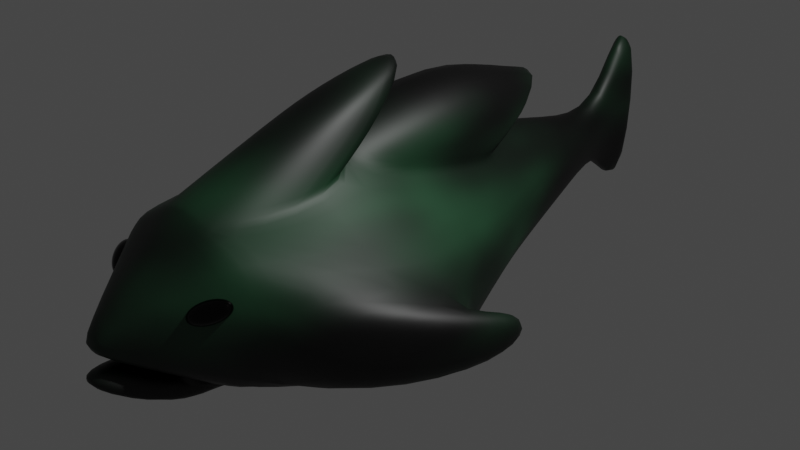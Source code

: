 # Source: Shark.blend  (saved by Blender 4.0.36; exported with 4.5.12 LTS)
import bpy
from mathutils import Matrix  # noqa: F401  (used for matrix-valued properties, if any)

bpy.ops.wm.read_factory_settings(use_empty=True)
scene = bpy.context.scene
scene.name = 'RiggedModel'

# ---- collections
col_collection_001 = bpy.data.collections.new('Collection.001'); scene.collection.children.link(col_collection_001)

# ---- materials (node trees are filled in below, after node groups)
mat_material = bpy.data.materials.new('Material')
mat_material.alpha_threshold = 0.0
mat_material.use_transparent_shadow = False
mat_material.roughness = 0.5
mat_material.line_color = (0.0, 0.0, 0.0, 1.0)
mat_eyes = bpy.data.materials.new('Eyes')
mat_eyes.use_transparent_shadow = False

# ---- material node trees
mat_material.use_nodes = True; mat_material.node_tree.nodes.clear()
_N = mat_material.node_tree.nodes; _L = mat_material.node_tree.links
n0 = _N.new('ShaderNodeOutputMaterial'); n0.name = 'Material Output'; n0.location = (300, 300)
n1 = _N.new('ShaderNodeBsdfPrincipled'); n1.name = 'Principled BSDF'; n1.location = (10, 300)
n1.distribution = 'GGX'
n1.subsurface_method = 'RANDOM_WALK_SKIN'
n1.inputs[3].default_value = 1.45
n1.inputs[27].default_value = (0.0, 0.0, 0.0, 1.0)
n1.inputs[28].default_value = 1.0
n2 = _N.new('ShaderNodeValToRGB'); n2.name = 'ColorRamp'; n2.location = (-317, 254)
while len(n2.color_ramp.elements) > 1: n2.color_ramp.elements.remove(n2.color_ramp.elements[-1])
n2.color_ramp.elements[0].position = 0.0; n2.color_ramp.elements[0].color = (0.0, 0.0, 0.0, 1.0)
_e = n2.color_ramp.elements.new(1.0); _e.color = (0.07619, 0.3372, 0.147, 1.0)
n3 = _N.new('ShaderNodeTexGradient'); n3.name = 'Gradient Texture'; n3.location = (-540, 188)
n3.gradient_type = 'QUADRATIC_SPHERE'
n4 = _N.new('ShaderNodeTexNoise'); n4.name = 'Noise Texture'; n4.location = (-788, 200)
n4.inputs[2].default_value = 2.0
n4.inputs[3].default_value = 2.4
_L.new(n1.outputs[0], n0.inputs[0])
_L.new(n2.outputs[0], n1.inputs[0])
_L.new(n3.outputs[1], n2.inputs[0])
_L.new(n4.outputs[0], n3.inputs[0])
n0.is_active_output = True
mat_eyes.use_nodes = True; mat_eyes.node_tree.nodes.clear()
_N = mat_eyes.node_tree.nodes; _L = mat_eyes.node_tree.links
n0 = _N.new('ShaderNodeBsdfPrincipled'); n0.name = 'Principled BSDF'; n0.location = (10, 300)
n0.inputs[0].default_value = (0.0, 0.0, 0.0, 1.0)
n0.inputs[1].default_value = 0.622
n0.inputs[2].default_value = 0.0
n0.inputs[3].default_value = 1.45
n1 = _N.new('ShaderNodeOutputMaterial'); n1.name = 'Material Output'; n1.location = (300, 300)
_L.new(n0.outputs[0], n1.inputs[0])
n1.is_active_output = True

# ---- world
world_world_001 = bpy.data.worlds.new('World.001'); scene.world = world_world_001
world_world_001.use_nodes = True; world_world_001.node_tree.nodes.clear()
_N = world_world_001.node_tree.nodes; _L = world_world_001.node_tree.links
n0 = _N.new('ShaderNodeOutputWorld'); n0.name = 'World Output'; n0.location = (300, 300)
n1 = _N.new('ShaderNodeBackground'); n1.name = 'Background'; n1.location = (10, 300)
n1.inputs[0].default_value = (0.05088, 0.05088, 0.05088, 1.0)
_L.new(n1.outputs[0], n0.inputs[0])
n0.is_active_output = True
world_world_001.color = (0.05088, 0.05088, 0.05088)
world_world_001.use_sun_shadow = False
world_world_001.sun_shadow_jitter_overblur = 0.0

# ---- cameras
cam_camera_001 = bpy.data.cameras.new('Camera.001')
cam_camera_001.clip_end = 100.0
cam_camera_001.ortho_scale = 7.314

# ---- lights
light_light_001 = bpy.data.lights.new('Light.001', 'POINT')
light_light_001.transmission_factor = 0.0
light_light_001.use_soft_falloff = False
light_light_001.energy = 1000.0
light_light_001.shadow_soft_size = 0.1
light_light_001.shadow_maximum_resolution = 0.006
light_light_001.use_absolute_resolution = True

# ---- meshes
me_cube_001 = bpy.data.meshes.new('Cube.001')
me_cube_001.from_pydata([(0.8194, 1.0, 0.04198), (0.8194, 1.0, -0.4843), (1.771, -1.0, 0.17), (1.771, -1.0, -0.6685), (-0.8194, 1.0, 0.04198), (-0.8194, 1.0, -0.4843), (-1.771, -1.0, 0.17), (-1.771, -1.0, -0.6685), (0.9434, -2.497, 0.5576), (0.9434, -2.497, -0.5576), (-0.9434, -2.497, 0.5576), (-0.9434, -2.497, -0.5576), (0.1474, -3.404, 0.08711), (0.1474, -3.404, -0.08711), (-0.1474, -3.404, 0.08711), (-0.1474, -3.404, -0.08711), (0.3855, 2.375, 0.2279), (0.3855, 2.375, -0.2279), (-0.3855, 2.375, 0.2279), (-0.3855, 2.375, -0.2279), (0.0, -1.0, 1.36), (0.0, 1.0, 0.9426), (0.0, -2.497, 1.016), (0.0, -2.383, -0.5766), (0.0, -3.53, 0.08711), (0.0, -3.53, -0.08711), (0.0, 2.375, -0.2279), (0.0, 2.375, 0.4803), (0.8853, -1.0, -0.6685), (0.4097, 1.0, 0.4655), (0.4717, -2.383, -0.5766), (0.0737, -3.53, -0.08711), (0.1928, 2.375, 0.457), (0.4097, 1.0, -0.4843), (0.6107, -0.9869, 0.8953), (0.4717, -2.497, 0.7867), (0.0737, -3.53, 0.08711), (0.1928, 2.375, -0.2279), (-0.4097, 1.0, -0.4843), (-0.6107, -0.9869, 0.8953), (-0.4717, -2.497, 0.7867), (-0.0737, -3.53, 0.08711), (-0.1928, 2.375, -0.2279), (-0.8853, -1.0, -0.6685), (-0.4097, 1.0, 0.4655), (-0.4717, -2.383, -0.5766), (-0.0737, -3.53, -0.08711), (-0.1928, 2.375, 0.457), (0.6107, -0.9869, 0.8953), (0.0, -1.0, 1.36), (0.4717, -2.497, 0.7867), (0.0, -2.497, 1.016), (-0.6107, -0.9869, 0.8953), (-0.4717, -2.497, 0.7867), (0.4468, -0.3439, 1.372), (0.0, -0.3535, 1.435), (0.3452, -1.449, 1.292), (0.0, -1.449, 1.46), (-0.4468, -0.3439, 1.372), (-0.3452, -1.449, 1.292), (0.1235, -0.07045, 1.776), (0.0, 0.2507, 1.918), (0.3452, -0.8446, 1.499), (0.0, -0.8446, 1.666), (-0.1235, -0.07045, 1.776), (-0.3452, -0.8446, 1.499), (0.6107, -0.9765, 0.9355), (0.0, -0.9896, 1.4), (-0.4097, 1.01, 0.5057), (0.0, 1.01, 0.9828), (0.4097, 1.01, 0.5057), (-0.6107, -0.9765, 0.9355), (0.6107, 0.6173, 1.257), (0.0, 0.6041, 1.722), (-0.512, 1.234, 0.8272), (0.0, 2.604, 1.304), (0.512, 1.234, 0.8272), (-0.6107, 0.6173, 1.257), (-1.951, -1.261, -0.4786), (-1.951, -1.261, 0.06713), (1.951, -1.261, 0.06713), (1.951, -1.261, -0.4786), (-1.305, -2.236, -0.4064), (-1.305, -2.236, 0.3194), (1.305, -2.236, 0.3194), (1.305, -2.236, -0.4064), (-1.771, -0.2755, -0.4205), (-1.771, -0.2755, -0.07798), (1.771, -0.2755, -0.07798), (1.771, -0.2755, -0.4205), (-2.124, -0.2755, -0.4205), (-2.124, -0.2755, -0.07798), (2.124, -0.2755, -0.07798), (2.124, -0.2755, -0.4205), (-0.04709, 3.199, -0.1025), (-0.09419, 3.199, -0.1025), (0.09419, 3.199, 0.1621), (0.09419, 3.199, -0.1025), (-0.09419, 3.199, 0.1621), (0.04709, 3.199, 0.2952), (0.04709, 3.199, -0.1025), (0.0, 3.199, -0.1025), (-0.04709, 3.199, 0.2952), (0.0, 3.199, 0.3087), (-0.08993, 3.696, -0.9968), (-0.1799, 3.696, -0.6213), (0.1799, 3.696, 1.514), (0.1799, 3.696, -0.6213), (-0.1799, 3.696, 1.514), (0.08993, 3.696, 1.785), (0.08993, 3.696, -0.9968), (0.0, 3.696, -0.9968), (-0.08993, 3.696, 1.785), (0.0, 3.696, 1.935), (-1.01, 0.5994, -0.5212), (1.01, 0.5994, 0.06762), (-1.01, 0.5994, 0.06762), (1.01, 0.5994, -0.5212), (0.45, 0.6021, 0.5516), (0.505, 0.5994, -0.5212), (-0.505, 0.5994, -0.5212), (-0.45, 0.6021, 0.5516), (0.45, 0.6125, 0.5918), (-0.45, 0.6125, 0.5918), (0.0, 1.818, 1.388), (0.5317, 1.08, 0.9133), (-0.5317, 1.08, 0.9133), (-0.8775, -2.572, 0.5186), (0.8775, -2.572, 0.5186), (-0.8775, -2.572, -0.5186), (0.8775, -2.572, -0.5186), (0.0, -2.583, -0.5186), (0.0, -2.583, 0.939), (0.4387, -2.583, 0.7288), (0.4387, -2.583, -0.5186), (-0.4387, -2.583, -0.5186), (-0.4387, -2.583, 0.7288), (-0.4717, -2.635, -0.7079), (0.0, -2.635, -0.7583), (0.4717, -2.635, -0.7079), (0.0, -3.243, -0.5553), (0.4637, -3.243, -0.5553), (-0.4637, -3.243, -0.5553), (0.08649, -3.398, -0.1919), (0.0, -3.421, -0.1647), (-0.08649, -3.398, -0.1919), (0.08649, -3.618, -0.3004), (0.0, -3.66, -0.3243), (-0.08649, -3.618, -0.3004), (0.3523, 0.8849, -0.7014), (0.0, 0.8849, -0.7014), (-0.7613, -0.8349, -0.8598), (0.0, -0.8349, -0.8598), (-0.4056, -2.024, -0.7807), (0.0, -2.024, -0.7807), (0.1658, 2.067, -0.4809), (0.0, 2.067, -0.4809), (0.0, 0.5404, -0.7331), (0.7613, -0.8349, -0.8598), (0.4056, -2.024, -0.7807), (0.4342, 0.5404, -0.7331), (-0.3523, 0.8849, -0.7014), (-0.1658, 2.067, -0.4809), (-0.4342, 0.5404, -0.7331)], [], [(121, 116, 6, 39), (2, 8, 84, 80), (114, 116, 4, 5), (119, 117, 3, 28), (117, 115, 2, 3), (5, 4, 18, 19), (136, 127, 14, 41), (28, 3, 9, 30), (39, 6, 10, 40), (11, 10, 83, 82), (46, 41, 14, 15), (127, 129, 15, 14), (134, 130, 13, 31), (130, 128, 12, 13), (19, 18, 98, 95), (38, 5, 19, 42), (29, 0, 16, 32), (0, 1, 17, 16), (44, 21, 27, 47), (45, 43, 151, 153), (27, 32, 99, 103), (135, 131, 25, 46), (31, 36, 24, 25), (35, 34, 48, 50), (42, 26, 156, 162), (133, 132, 24, 36), (43, 120, 163, 151), (20, 34, 66, 67), (115, 118, 34, 2), (128, 133, 36, 12), (2, 34, 35, 8), (13, 12, 36, 31), (1, 33, 37, 17), (21, 29, 32, 27), (16, 17, 97, 96), (131, 134, 31, 25), (120, 38, 161, 163), (119, 28, 158, 160), (114, 120, 43, 7), (7, 43, 45, 11), (129, 135, 46, 15), (26, 42, 94, 101), (4, 44, 47, 18), (30, 23, 154, 159), (25, 24, 41, 46), (34, 20, 49, 48), (132, 136, 41, 24), (21, 44, 68, 69), (53, 51, 57, 59), (48, 49, 55, 54), (20, 39, 52, 49), (22, 35, 50, 51), (39, 40, 53, 52), (40, 22, 51, 53), (55, 58, 64, 61), (58, 59, 65, 64), (50, 48, 54, 56), (51, 50, 56, 57), (52, 53, 59, 58), (49, 52, 58, 55), (60, 61, 63, 62), (61, 64, 65, 63), (54, 55, 61, 60), (59, 57, 63, 65), (56, 54, 60, 62), (57, 56, 62, 63), (122, 70, 76, 125), (123, 71, 77, 126), (29, 21, 69, 70), (39, 20, 67, 71), (118, 29, 70, 122), (121, 39, 71, 123), (125, 124, 73, 72), (124, 126, 77, 73), (67, 66, 72, 73), (71, 67, 73, 77), (70, 69, 75, 76), (69, 68, 74, 75), (79, 78, 82, 83), (81, 80, 84, 85), (10, 6, 79, 83), (81, 3, 89, 93), (8, 9, 85, 84), (9, 3, 81, 85), (7, 11, 82, 78), (7, 78, 90, 86), (89, 88, 92, 93), (87, 86, 90, 91), (3, 2, 88, 89), (2, 80, 92, 88), (78, 79, 91, 90), (79, 6, 87, 91), (6, 7, 86, 87), (80, 81, 93, 92), (98, 102, 112, 108), (100, 101, 111, 110), (103, 99, 109, 113), (94, 95, 105, 104), (37, 26, 101, 100), (18, 47, 102, 98), (17, 37, 100, 97), (32, 16, 96, 99), (42, 19, 95, 94), (47, 27, 103, 102), (110, 109, 106, 107), (104, 112, 113, 111), (111, 113, 109, 110), (105, 108, 112, 104), (96, 97, 107, 106), (97, 100, 110, 107), (102, 103, 113, 112), (95, 98, 108, 105), (99, 96, 106, 109), (101, 94, 104, 111), (75, 74, 126, 124), (76, 75, 124, 125), (44, 121, 123, 68), (34, 118, 122, 66), (68, 123, 126, 74), (66, 122, 125, 72), (5, 38, 120, 114), (23, 45, 153, 154), (0, 29, 118, 115), (26, 37, 155, 156), (1, 0, 115, 117), (33, 1, 117, 119), (7, 6, 116, 114), (44, 4, 116, 121), (22, 40, 136, 132), (11, 45, 135, 129), (142, 140, 147, 148), (8, 35, 133, 128), (35, 22, 132, 133), (135, 45, 137, 142), (9, 8, 128, 130), (30, 9, 130, 134), (10, 11, 129, 127), (40, 10, 127, 136), (138, 139, 141, 140), (137, 138, 140, 142), (23, 30, 139, 138), (30, 134, 141, 139), (45, 23, 138, 137), (131, 135, 145, 144), (144, 145, 148, 147), (143, 144, 147, 146), (141, 134, 143, 146), (135, 142, 148, 145), (140, 141, 146, 147), (134, 131, 144, 143), (149, 150, 156, 155), (151, 152, 154, 153), (163, 157, 152, 151), (152, 158, 159, 154), (157, 160, 158, 152), (150, 161, 162, 156), (150, 149, 160, 157), (161, 150, 157, 163), (37, 33, 149, 155), (38, 42, 162, 161), (28, 30, 159, 158), (33, 119, 160, 149)])
me_cube_001.polygons.foreach_set('use_smooth', [True] * 162)
_uv = me_cube_001.uv_layers.new(name='UVMap')
_uv.uv.foreach_set('vector', [0.8125, 0.5501, 0.875, 0.5501, 0.875, 0.75, 0.8125, 0.75, 0.625, 0.75, 0.625, 0.75, 0.625, 0.75, 0.625, 0.75, 0.375, 0.1999, 0.625, 0.1999, 0.625, 0.25, 0.375, 0.25, 0.3125, 0.5501, 0.375, 0.5501, 0.375, 0.75, 0.3125, 0.75, 0.375, 0.5501, 0.625, 0.5501, 0.625, 0.75, 0.375, 0.75, 0.375, 0.25, 0.625, 0.25, 0.625, 0.25, 0.375, 0.25, 0.8125, 0.75, 0.875, 0.75, 0.875, 0.75, 0.8125, 0.75, 0.3125, 0.75, 0.375, 0.75, 0.375, 0.75, 0.3125, 0.75, 0.8125, 0.75, 0.875, 0.75, 0.875, 0.75, 0.8125, 0.75, 0.375, 0.0, 0.625, 0.0, 0.625, 0.0, 0.375, 0.0, 0.375, 0.9375, 0.625, 0.9375, 0.625, 1.0, 0.375, 1.0, 0.625, 0.0, 0.375, 0.0, 0.375, 0.0, 0.625, 0.0, 0.3125, 0.75, 0.375, 0.75, 0.375, 0.75, 0.3125, 0.75, 0.375, 0.75, 0.625, 0.75, 0.625, 0.75, 0.375, 0.75, 0.375, 0.25, 0.625, 0.25, 0.625, 0.25, 0.375, 0.25, 0.1875, 0.5, 0.125, 0.5, 0.125, 0.5, 0.1875, 0.5, 0.6875, 0.5, 0.625, 0.5, 0.625, 0.5, 0.6875, 0.5, 0.625, 0.5, 0.375, 0.5, 0.375, 0.5, 0.625, 0.5, 0.8125, 0.5, 0.75, 0.5, 0.75, 0.5, 0.8125, 0.5, 0.1875, 0.75, 0.1875, 0.75, 0.1875, 0.75, 0.1875, 0.75, 0.75, 0.5, 0.6875, 0.5, 0.6875, 0.5, 0.75, 0.5, 0.1875, 0.75, 0.25, 0.75, 0.25, 0.75, 0.1875, 0.75, 0.375, 0.8125, 0.625, 0.8125, 0.625, 0.875, 0.375, 0.875, 0.6875, 0.75, 0.6875, 0.75, 0.6875, 0.75, 0.6875, 0.75, 0.1875, 0.5, 0.25, 0.5, 0.25, 0.5, 0.1875, 0.5, 0.6875, 0.75, 0.75, 0.75, 0.75, 0.75, 0.6875, 0.75, 0.1875, 0.75, 0.1875, 0.5501, 0.1875, 0.5501, 0.1875, 0.75, 0.75, 0.75, 0.6875, 0.75, 0.6875, 0.75, 0.75, 0.75, 0.625, 0.5501, 0.6875, 0.5501, 0.6875, 0.75, 0.625, 0.75, 0.625, 0.75, 0.6875, 0.75, 0.6875, 0.75, 0.625, 0.75, 0.625, 0.75, 0.6875, 0.75, 0.6875, 0.75, 0.625, 0.75, 0.375, 0.75, 0.625, 0.75, 0.625, 0.8125, 0.375, 0.8125, 0.375, 0.5, 0.3125, 0.5, 0.3125, 0.5, 0.375, 0.5, 0.75, 0.5, 0.6875, 0.5, 0.6875, 0.5, 0.75, 0.5, 0.625, 0.5, 0.375, 0.5, 0.375, 0.5, 0.625, 0.5, 0.25, 0.75, 0.3125, 0.75, 0.3125, 0.75, 0.25, 0.75, 0.1875, 0.5501, 0.1875, 0.5, 0.1875, 0.5, 0.1875, 0.5501, 0.3125, 0.5501, 0.3125, 0.75, 0.3125, 0.75, 0.3125, 0.5501, 0.125, 0.5501, 0.1875, 0.5501, 0.1875, 0.75, 0.125, 0.75, 0.125, 0.75, 0.1875, 0.75, 0.1875, 0.75, 0.125, 0.75, 0.125, 0.75, 0.1875, 0.75, 0.1875, 0.75, 0.125, 0.75, 0.25, 0.5, 0.1875, 0.5, 0.1875, 0.5, 0.25, 0.5, 0.875, 0.5, 0.8125, 0.5, 0.8125, 0.5, 0.875, 0.5, 0.3125, 0.75, 0.25, 0.75, 0.25, 0.75, 0.3125, 0.75, 0.375, 0.875, 0.625, 0.875, 0.625, 0.9375, 0.375, 0.9375, 0.6875, 0.75, 0.75, 0.75, 0.75, 0.75, 0.6875, 0.75, 0.75, 0.75, 0.8125, 0.75, 0.8125, 0.75, 0.75, 0.75, 0.75, 0.5, 0.8125, 0.5, 0.8125, 0.5, 0.75, 0.5, 0.8125, 0.75, 0.75, 0.75, 0.75, 0.75, 0.8125, 0.75, 0.6875, 0.75, 0.75, 0.75, 0.75, 0.75, 0.6875, 0.75, 0.75, 0.75, 0.8125, 0.75, 0.8125, 0.75, 0.75, 0.75, 0.75, 0.75, 0.6875, 0.75, 0.6875, 0.75, 0.75, 0.75, 0.8125, 0.75, 0.8125, 0.75, 0.8125, 0.75, 0.8125, 0.75, 0.8125, 0.75, 0.75, 0.75, 0.75, 0.75, 0.8125, 0.75, 0.75, 0.75, 0.8125, 0.75, 0.8125, 0.75, 0.75, 0.75, 0.8125, 0.75, 0.8125, 0.75, 0.8125, 0.75, 0.8125, 0.75, 0.6875, 0.75, 0.6875, 0.75, 0.6875, 0.75, 0.6875, 0.75, 0.75, 0.75, 0.6875, 0.75, 0.6875, 0.75, 0.75, 0.75, 0.8125, 0.75, 0.8125, 0.75, 0.8125, 0.75, 0.8125, 0.75, 0.75, 0.75, 0.8125, 0.75, 0.8125, 0.75, 0.75, 0.75, 0.6875, 0.75, 0.75, 0.75, 0.75, 0.75, 0.6875, 0.75, 0.75, 0.75, 0.8125, 0.75, 0.8125, 0.75, 0.75, 0.75, 0.6875, 0.75, 0.75, 0.75, 0.75, 0.75, 0.6875, 0.75, 0.8125, 0.75, 0.75, 0.75, 0.75, 0.75, 0.8125, 0.75, 0.6875, 0.75, 0.6875, 0.75, 0.6875, 0.75, 0.6875, 0.75, 0.75, 0.75, 0.6875, 0.75, 0.6875, 0.75, 0.75, 0.75, 0.6875, 0.5501, 0.6875, 0.5, 0.6875, 0.5, 0.6875, 0.5501, 0.8125, 0.5501, 0.8125, 0.75, 0.8125, 0.75, 0.8125, 0.5501, 0.6875, 0.5, 0.75, 0.5, 0.75, 0.5, 0.6875, 0.5, 0.8125, 0.75, 0.75, 0.75, 0.75, 0.75, 0.8125, 0.75, 0.6875, 0.5501, 0.6875, 0.5, 0.6875, 0.5, 0.6875, 0.5501, 0.8125, 0.5501, 0.8125, 0.75, 0.8125, 0.75, 0.8125, 0.5501, 0.6875, 0.5501, 0.75, 0.5501, 0.75, 0.75, 0.6875, 0.75, 0.75, 0.5501, 0.8125, 0.5501, 0.8125, 0.75, 0.75, 0.75, 0.75, 0.75, 0.6875, 0.75, 0.6875, 0.75, 0.75, 0.75, 0.8125, 0.75, 0.75, 0.75, 0.75, 0.75, 0.8125, 0.75, 0.6875, 0.5, 0.75, 0.5, 0.75, 0.5, 0.6875, 0.5, 0.75, 0.5, 0.8125, 0.5, 0.8125, 0.5, 0.75, 0.5, 0.625, 0.0, 0.375, 0.0, 0.375, 0.0, 0.625, 0.0, 0.375, 0.75, 0.625, 0.75, 0.625, 0.75, 0.375, 0.75, 0.875, 0.75, 0.875, 0.75, 0.875, 0.75, 0.875, 0.75, 0.375, 0.75, 0.375, 0.75, 0.375, 0.75, 0.375, 0.75, 0.625, 0.75, 0.375, 0.75, 0.375, 0.75, 0.625, 0.75, 0.375, 0.75, 0.375, 0.75, 0.375, 0.75, 0.375, 0.75, 0.125, 0.75, 0.125, 0.75, 0.125, 0.75, 0.125, 0.75, 0.125, 0.75, 0.125, 0.75, 0.125, 0.75, 0.125, 0.75, 0.375, 0.75, 0.625, 0.75, 0.625, 0.75, 0.375, 0.75, 0.625, 0.0, 0.375, 0.0, 0.375, 0.0, 0.625, 0.0, 0.375, 0.75, 0.625, 0.75, 0.625, 0.75, 0.375, 0.75, 0.625, 0.75, 0.625, 0.75, 0.625, 0.75, 0.625, 0.75, 0.375, 0.0, 0.625, 0.0, 0.625, 0.0, 0.375, 0.0, 0.875, 0.75, 0.875, 0.75, 0.875, 0.75, 0.875, 0.75, 0.625, 0.0, 0.375, 0.0, 0.375, 0.0, 0.625, 0.0, 0.625, 0.75, 0.375, 0.75, 0.375, 0.75, 0.625, 0.75, 0.875, 0.5, 0.8125, 0.5, 0.8125, 0.5, 0.875, 0.5, 0.3125, 0.5, 0.25, 0.5, 0.25, 0.5, 0.3125, 0.5, 0.75, 0.5, 0.6875, 0.5, 0.6875, 0.5, 0.75, 0.5, 0.1875, 0.5, 0.125, 0.5, 0.125, 0.5, 0.1875, 0.5, 0.3125, 0.5, 0.25, 0.5, 0.25, 0.5, 0.3125, 0.5, 0.875, 0.5, 0.8125, 0.5, 0.8125, 0.5, 0.875, 0.5, 0.375, 0.5, 0.3125, 0.5, 0.3125, 0.5, 0.375, 0.5, 0.6875, 0.5, 0.625, 0.5, 0.625, 0.5, 0.6875, 0.5, 0.1875, 0.5, 0.125, 0.5, 0.125, 0.5, 0.1875, 0.5, 0.8125, 0.5, 0.75, 0.5, 0.75, 0.5, 0.8125, 0.5, 0.375, 0.4375, 0.625, 0.4375, 0.625, 0.5, 0.375, 0.5, 0.375, 0.3125, 0.625, 0.3125, 0.625, 0.375, 0.375, 0.375, 0.375, 0.375, 0.625, 0.375, 0.625, 0.4375, 0.375, 0.4375, 0.375, 0.25, 0.625, 0.25, 0.625, 0.3125, 0.375, 0.3125, 0.625, 0.5, 0.375, 0.5, 0.375, 0.5, 0.625, 0.5, 0.375, 0.5, 0.3125, 0.5, 0.3125, 0.5, 0.375, 0.5, 0.8125, 0.5, 0.75, 0.5, 0.75, 0.5, 0.8125, 0.5, 0.375, 0.25, 0.625, 0.25, 0.625, 0.25, 0.375, 0.25, 0.6875, 0.5, 0.625, 0.5, 0.625, 0.5, 0.6875, 0.5, 0.25, 0.5, 0.1875, 0.5, 0.1875, 0.5, 0.25, 0.5, 0.75, 0.5, 0.8125, 0.5, 0.8125, 0.5501, 0.75, 0.5501, 0.6875, 0.5, 0.75, 0.5, 0.75, 0.5501, 0.6875, 0.5501, 0.8125, 0.5, 0.8125, 0.5501, 0.8125, 0.5501, 0.8125, 0.5, 0.6875, 0.75, 0.6875, 0.5501, 0.6875, 0.5501, 0.6875, 0.75, 0.8125, 0.5, 0.8125, 0.5501, 0.8125, 0.5501, 0.8125, 0.5, 0.6875, 0.75, 0.6875, 0.5501, 0.6875, 0.5501, 0.6875, 0.75, 0.125, 0.5, 0.1875, 0.5, 0.1875, 0.5501, 0.125, 0.5501, 0.25, 0.75, 0.1875, 0.75, 0.1875, 0.75, 0.25, 0.75, 0.625, 0.5, 0.6875, 0.5, 0.6875, 0.5501, 0.625, 0.5501, 0.25, 0.5, 0.3125, 0.5, 0.3125, 0.5, 0.25, 0.5, 0.375, 0.5, 0.625, 0.5, 0.625, 0.5501, 0.375, 0.5501, 0.3125, 0.5, 0.375, 0.5, 0.375, 0.5501, 0.3125, 0.5501, 0.375, 0.0, 0.625, 0.0, 0.625, 0.1999, 0.375, 0.1999, 0.8125, 0.5, 0.875, 0.5, 0.875, 0.5501, 0.8125, 0.5501, 0.75, 0.75, 0.8125, 0.75, 0.8125, 0.75, 0.75, 0.75, 0.125, 0.75, 0.1875, 0.75, 0.1875, 0.75, 0.125, 0.75, 0.1875, 0.75, 0.25, 0.75, 0.25, 0.75, 0.1875, 0.75, 0.625, 0.75, 0.6875, 0.75, 0.6875, 0.75, 0.625, 0.75, 0.6875, 0.75, 0.75, 0.75, 0.75, 0.75, 0.6875, 0.75, 0.1875, 0.75, 0.1875, 0.75, 0.1875, 0.75, 0.1875, 0.75, 0.375, 0.75, 0.625, 0.75, 0.625, 0.75, 0.375, 0.75, 0.3125, 0.75, 0.375, 0.75, 0.375, 0.75, 0.3125, 0.75, 0.625, 0.0, 0.375, 0.0, 0.375, 0.0, 0.625, 0.0, 0.8125, 0.75, 0.875, 0.75, 0.875, 0.75, 0.8125, 0.75, 0.25, 0.75, 0.3125, 0.75, 0.3125, 0.75, 0.25, 0.75, 0.1875, 0.75, 0.25, 0.75, 0.25, 0.75, 0.1875, 0.75, 0.25, 0.75, 0.3125, 0.75, 0.3125, 0.75, 0.25, 0.75, 0.3125, 0.75, 0.3125, 0.75, 0.3125, 0.75, 0.3125, 0.75, 0.1875, 0.75, 0.25, 0.75, 0.25, 0.75, 0.1875, 0.75, 0.25, 0.75, 0.1875, 0.75, 0.1875, 0.75, 0.25, 0.75, 0.25, 0.75, 0.1875, 0.75, 0.1875, 0.75, 0.25, 0.75, 0.3125, 0.75, 0.25, 0.75, 0.25, 0.75, 0.3125, 0.75, 0.3125, 0.75, 0.3125, 0.75, 0.3125, 0.75, 0.3125, 0.75, 0.1875, 0.75, 0.1875, 0.75, 0.1875, 0.75, 0.1875, 0.75, 0.25, 0.75, 0.3125, 0.75, 0.3125, 0.75, 0.25, 0.75, 0.3125, 0.75, 0.25, 0.75, 0.25, 0.75, 0.3125, 0.75, 0.3125, 0.5, 0.25, 0.5, 0.25, 0.5, 0.3125, 0.5, 0.1875, 0.75, 0.25, 0.75, 0.25, 0.75, 0.1875, 0.75, 0.1875, 0.5501, 0.25, 0.5501, 0.25, 0.75, 0.1875, 0.75, 0.25, 0.75, 0.3125, 0.75, 0.3125, 0.75, 0.25, 0.75, 0.25, 0.5501, 0.3125, 0.5501, 0.3125, 0.75, 0.25, 0.75, 0.25, 0.5, 0.1875, 0.5, 0.1875, 0.5, 0.25, 0.5, 0.25, 0.5, 0.3125, 0.5, 0.3125, 0.5501, 0.25, 0.5501, 0.1875, 0.5, 0.25, 0.5, 0.25, 0.5501, 0.1875, 0.5501, 0.3125, 0.5, 0.3125, 0.5, 0.3125, 0.5, 0.3125, 0.5, 0.1875, 0.5, 0.1875, 0.5, 0.1875, 0.5, 0.1875, 0.5, 0.3125, 0.75, 0.3125, 0.75, 0.3125, 0.75, 0.3125, 0.75, 0.3125, 0.5, 0.3125, 0.5501, 0.3125, 0.5501, 0.3125, 0.5])
me_cube_001.materials.append(mat_material)
me_cube_001.use_mirror_x = True
me_cube_001.use_mirror_vertex_groups = False
me_cube_001.update()
me_sphere_001 = bpy.data.meshes.new('Sphere.001')
me_sphere_001.from_pydata([(0.0, 0.06165, 0.08982), (0.0, 0.09227, 0.06001), (0.0, 0.1088, 0.02107), (0.0, 0.111, 0.0), (0.0, 0.1088, -0.02107), (0.0, 0.09227, -0.06001), (0.008108, 0.02123, 0.1059), (0.0159, 0.04165, 0.0998), (0.02309, 0.06047, 0.08982), (0.02939, 0.07696, 0.07638), (0.03455, 0.0905, 0.06001), (0.03839, 0.1006, 0.04134), (0.04076, 0.1067, 0.02107), (0.04156, 0.1088, 0.0), (0.04076, 0.1067, -0.02107), (0.03839, 0.1006, -0.04134), (0.03455, 0.0905, -0.06001), (0.02939, 0.07696, -0.07638), (0.02309, 0.06047, -0.08982), (0.0159, 0.04165, -0.0998), (0.008108, 0.02123, -0.1059), (0.0159, 0.02, 0.1059), (0.0312, 0.03923, 0.0998), (0.04529, 0.05696, 0.08982), (0.05764, 0.0725, 0.07638), (0.06778, 0.08525, 0.06001), (0.07531, 0.09472, 0.04134), (0.07995, 0.1006, 0.02107), (0.08152, 0.1025, 0.0), (0.07995, 0.1006, -0.02107), (0.07531, 0.09472, -0.04134), (0.06778, 0.08525, -0.06001), (0.05764, 0.0725, -0.07638), (0.04529, 0.05696, -0.08982), (0.0312, 0.03923, -0.0998), (0.0159, 0.02, -0.1059), (0.02309, 0.018, 0.1059), (0.04529, 0.03531, 0.0998), (0.06575, 0.05126, 0.08982), (0.08368, 0.06524, 0.07638), (0.0984, 0.07672, 0.06001), (0.1093, 0.08525, 0.04134), (0.1161, 0.0905, 0.02107), (0.1183, 0.09227, 0.0), (0.1161, 0.0905, -0.02107), (0.1093, 0.08525, -0.04134), (0.0984, 0.07672, -0.06001), (0.08368, 0.06524, -0.07638), (0.06575, 0.05126, -0.08982), (0.04529, 0.03531, -0.0998), (0.02309, 0.018, -0.1059), (0.02939, 0.01531, 0.1059), (0.05764, 0.03003, 0.0998), (0.08368, 0.0436, 0.08982), (0.1065, 0.05549, 0.07638), (0.1252, 0.06524, 0.06001), (0.1392, 0.0725, 0.04134), (0.1477, 0.07696, 0.02107), (0.1506, 0.07847, 0.0), (0.1477, 0.07696, -0.02107), (0.1392, 0.0725, -0.04134), (0.1252, 0.06524, -0.06001), (0.1065, 0.05549, -0.07638), (0.08368, 0.0436, -0.08982), (0.05764, 0.03003, -0.0998), (0.02939, 0.01531, -0.1059), (0.03455, 0.01203, 0.1059), (0.06778, 0.02359, 0.0998), (0.0984, 0.03425, 0.08982), (0.1252, 0.0436, 0.07638), (0.1473, 0.05126, 0.06001), (0.1636, 0.05696, 0.04134), (0.1737, 0.06047, 0.02107), (0.1771, 0.06165, 0.0), (0.1737, 0.06047, -0.02107), (0.1636, 0.05696, -0.04134), (0.1473, 0.05126, -0.06001), (0.1252, 0.0436, -0.07638), (0.0984, 0.03425, -0.08982), (0.06778, 0.02359, -0.0998), (0.03455, 0.01203, -0.1059), (0.0, 0.0, 0.108), (0.03839, 0.008285, 0.1059), (0.07531, 0.01625, 0.0998), (0.1093, 0.02359, 0.08982), (0.1392, 0.03003, 0.07638), (0.1636, 0.03531, 0.06001), (0.1818, 0.03923, 0.04134), (0.193, 0.04165, 0.02107), (0.1968, 0.04247, 0.0), (0.193, 0.04165, -0.02107), (0.1818, 0.03923, -0.04134), (0.1636, 0.03531, -0.06001), (0.1392, 0.03003, -0.07638), (0.1093, 0.02359, -0.08982), (0.07531, 0.01625, -0.0998), (0.03839, 0.008285, -0.1059), (0.04076, 0.004224, 0.1059), (0.07995, 0.008285, 0.0998), (0.1161, 0.01203, 0.08982), (0.1477, 0.01531, 0.07638), (0.1737, 0.018, 0.06001), (0.193, 0.02, 0.04134), (0.2049, 0.02123, 0.02107), (0.2089, 0.02165, 0.0), (0.2049, 0.02123, -0.02107), (0.193, 0.02, -0.04134), (0.1737, 0.018, -0.06001), (0.1477, 0.01531, -0.07638), (0.1161, 0.01203, -0.08982), (0.07995, 0.008285, -0.0998), (0.04076, 0.004224, -0.1059), (0.04156, -1.24e-09, 0.1059), (0.08152, -2.48e-09, 0.0998), (0.1183, -5.788e-09, 0.08982), (0.1506, 1.654e-09, 0.07638), (0.1771, -9.922e-09, 0.06001), (0.1968, 4.961e-09, 0.04134), (0.2089, -9.922e-09, 0.02107), (0.213, -1.819e-08, 0.0), (0.2089, -9.922e-09, -0.02107), (0.1968, 4.961e-09, -0.04134), (0.1771, -9.922e-09, -0.06001), (0.1506, 1.654e-09, -0.07638), (0.1183, -5.788e-09, -0.08982), (0.08152, -2.48e-09, -0.0998), (0.04156, -1.24e-09, -0.1059), (0.04076, -0.004224, 0.1059), (0.07995, -0.008285, 0.0998), (0.1161, -0.01203, 0.08982), (0.1477, -0.01531, 0.07638), (0.1737, -0.018, 0.06001), (0.193, -0.02, 0.04134), (0.2049, -0.02123, 0.02107), (0.2089, -0.02165, 0.0), (0.2049, -0.02123, -0.02107), (0.193, -0.02, -0.04134), (0.1737, -0.018, -0.06001), (0.1477, -0.01531, -0.07638), (0.1161, -0.01203, -0.08982), (0.07995, -0.008285, -0.0998), (0.04076, -0.004224, -0.1059), (0.03839, -0.008285, 0.1059), (0.07531, -0.01625, 0.0998), (0.1093, -0.02359, 0.08982), (0.1392, -0.03003, 0.07638), (0.1636, -0.03531, 0.06001), (0.1818, -0.03923, 0.04134), (0.193, -0.04165, 0.02107), (0.1968, -0.04247, 0.0), (0.193, -0.04165, -0.02107), (0.1818, -0.03923, -0.04134), (0.1636, -0.03531, -0.06001), (0.1392, -0.03003, -0.07638), (0.1093, -0.02359, -0.08982), (0.07531, -0.01625, -0.0998), (0.03839, -0.008285, -0.1059), (0.03455, -0.01203, 0.1059), (0.06778, -0.02359, 0.0998), (0.0984, -0.03425, 0.08982), (0.1252, -0.0436, 0.07638), (0.1473, -0.05126, 0.06001), (0.1636, -0.05696, 0.04134), (0.1737, -0.06047, 0.02107), (0.1771, -0.06165, 0.0), (0.1737, -0.06047, -0.02107), (0.1636, -0.05696, -0.04134), (0.1473, -0.05126, -0.06001), (0.1252, -0.0436, -0.07638), (0.0984, -0.03425, -0.08982), (0.06778, -0.02359, -0.0998), (0.03455, -0.01203, -0.1059), (0.02939, -0.01531, 0.1059), (0.05764, -0.03003, 0.0998), (0.08368, -0.0436, 0.08982), (0.1065, -0.05549, 0.07638), (0.1252, -0.06524, 0.06001), (0.1392, -0.0725, 0.04134), (0.1477, -0.07696, 0.02107), (0.1506, -0.07847, 0.0), (0.1477, -0.07696, -0.02107), (0.1392, -0.0725, -0.04134), (0.1252, -0.06524, -0.06001), (0.1065, -0.05549, -0.07638), (0.08368, -0.0436, -0.08982), (0.05764, -0.03003, -0.0998), (0.02939, -0.01531, -0.1059), (0.02309, -0.018, 0.1059), (0.04529, -0.03531, 0.0998), (0.06575, -0.05126, 0.08982), (0.08368, -0.06524, 0.07638), (0.0984, -0.07672, 0.06001), (0.1093, -0.08525, 0.04134), (0.1161, -0.0905, 0.02107), (0.1183, -0.09227, 0.0), (0.1161, -0.0905, -0.02107), (0.1093, -0.08525, -0.04134), (0.0984, -0.07672, -0.06001), (0.08368, -0.06524, -0.07638), (0.06575, -0.05126, -0.08982), (0.04529, -0.03531, -0.0998), (0.02309, -0.018, -0.1059), (0.0159, -0.02, 0.1059), (0.0312, -0.03923, 0.0998), (0.04529, -0.05696, 0.08982), (0.05764, -0.0725, 0.07638), (0.06778, -0.08525, 0.06001), (0.07531, -0.09472, 0.04134), (0.07995, -0.1006, 0.02107), (0.08152, -0.1025, 0.0), (0.07995, -0.1006, -0.02107), (0.07531, -0.09472, -0.04134), (0.06778, -0.08525, -0.06001), (0.05764, -0.0725, -0.07638), (0.04529, -0.05696, -0.08982), (0.0312, -0.03923, -0.0998), (0.0159, -0.02, -0.1059), (0.008107, -0.02123, 0.1059), (0.0159, -0.04165, 0.0998), (0.02309, -0.06047, 0.08982), (0.02939, -0.07696, 0.07638), (0.03455, -0.0905, 0.06001), (0.03839, -0.1006, 0.04134), (0.04076, -0.1067, 0.02107), (0.04156, -0.1088, 0.0), (0.04076, -0.1067, -0.02107), (0.03839, -0.1006, -0.04134), (0.03455, -0.0905, -0.06001), (0.02939, -0.07696, -0.07638), (0.02309, -0.06047, -0.08982), (0.0159, -0.04165, -0.0998), (0.008107, -0.02123, -0.1059), (-1.587e-09, -0.02165, 0.1059), (-1.111e-08, -0.04247, 0.0998), (-2.063e-08, -0.06165, 0.08982), (-3.174e-09, -0.07847, 0.07638), (-2.222e-08, -0.09227, 0.06001), (6.348e-09, -0.1025, 0.04134), (-2.857e-08, -0.1088, 0.02107), (-6.983e-08, -0.111, 0.0), (-2.857e-08, -0.1088, -0.02107), (6.348e-09, -0.1025, -0.04134), (-2.222e-08, -0.09227, -0.06001), (-3.174e-09, -0.07847, -0.07638), (-2.063e-08, -0.06165, -0.08982), (-1.111e-08, -0.04247, -0.0998), (-1.587e-09, -0.02165, -0.1059), (-0.008108, -0.02123, 0.1059), (-0.0159, -0.04165, 0.0998), (-0.02309, -0.06047, 0.08982), (-0.02939, -0.07696, 0.07638), (-0.03455, -0.0905, 0.06001), (-0.03839, -0.1006, 0.04134), (-0.04076, -0.1067, 0.02107), (-0.04156, -0.1088, 0.0), (-0.04076, -0.1067, -0.02107), (-0.03839, -0.1006, -0.04134), (-0.03455, -0.0905, -0.06001), (-0.02939, -0.07696, -0.07638), (-0.02309, -0.06047, -0.08982), (-0.0159, -0.04165, -0.0998), (-0.008108, -0.02123, -0.1059), (-0.0159, -0.02, 0.1059), (-0.0312, -0.03923, 0.0998), (-0.04529, -0.05696, 0.08982), (-0.05764, -0.0725, 0.07638), (-0.06778, -0.08525, 0.06001), (-0.07531, -0.09472, 0.04134), (-0.07995, -0.1006, 0.02107), (-0.08152, -0.1025, 0.0), (-0.07995, -0.1006, -0.02107), (-0.07531, -0.09472, -0.04134), (-0.06778, -0.08525, -0.06001), (-0.05764, -0.0725, -0.07638), (-0.04529, -0.05696, -0.08982), (-0.0312, -0.03923, -0.0998), (-0.0159, -0.02, -0.1059), (-0.02309, -0.018, 0.1059), (-0.04529, -0.03531, 0.0998), (-0.06575, -0.05126, 0.08982), (-0.08368, -0.06524, 0.07638), (-0.0984, -0.07672, 0.06001), (-0.1093, -0.08525, 0.04134), (-0.1161, -0.0905, 0.02107), (-0.1183, -0.09227, 0.0), (-0.1161, -0.0905, -0.02107), (-0.1093, -0.08525, -0.04134), (-0.0984, -0.07672, -0.06001), (-0.08368, -0.06524, -0.07638), (-0.06575, -0.05126, -0.08982), (-0.04529, -0.03531, -0.0998), (-0.02309, -0.018, -0.1059), (-0.02939, -0.01531, 0.1059), (-0.05764, -0.03003, 0.0998), (-0.08368, -0.04359, 0.08982), (-0.1065, -0.05549, 0.07638), (-0.1252, -0.06524, 0.06001), (-0.1392, -0.0725, 0.04134), (-0.1477, -0.07696, 0.02107), (-0.1506, -0.07847, 0.0), (-0.1477, -0.07696, -0.02107), (-0.1392, -0.0725, -0.04134), (-0.1252, -0.06524, -0.06001), (-0.1065, -0.05549, -0.07638), (-0.08368, -0.04359, -0.08982), (-0.05764, -0.03003, -0.0998), (-0.02939, -0.01531, -0.1059), (0.0, 0.0, -0.108), (-0.03455, -0.01203, 0.1059), (-0.06778, -0.02359, 0.0998), (-0.0984, -0.03425, 0.08982), (-0.1252, -0.0436, 0.07638), (-0.1473, -0.05126, 0.06001), (-0.1636, -0.05696, 0.04134), (-0.1737, -0.06047, 0.02107), (-0.1771, -0.06165, 0.0), (-0.1737, -0.06047, -0.02107), (-0.1636, -0.05696, -0.04134), (-0.1473, -0.05126, -0.06001), (-0.1252, -0.0436, -0.07638), (-0.0984, -0.03425, -0.08982), (-0.06778, -0.02359, -0.0998), (-0.03455, -0.01203, -0.1059), (-0.03839, -0.008285, 0.1059), (-0.07531, -0.01625, 0.0998), (-0.1093, -0.02359, 0.08982), (-0.1392, -0.03003, 0.07638), (-0.1636, -0.03531, 0.06001), (-0.1818, -0.03923, 0.04134), (-0.193, -0.04165, 0.02107), (-0.1968, -0.04247, 0.0), (-0.193, -0.04165, -0.02107), (-0.1818, -0.03923, -0.04134), (-0.1636, -0.03531, -0.06001), (-0.1392, -0.03003, -0.07638), (-0.1093, -0.02359, -0.08982), (-0.07531, -0.01625, -0.0998), (-0.03839, -0.008285, -0.1059), (-0.04076, -0.004224, 0.1059), (-0.07995, -0.008285, 0.0998), (-0.1161, -0.01203, 0.08982), (-0.1477, -0.01531, 0.07638), (-0.1737, -0.018, 0.06001), (-0.193, -0.02, 0.04134), (-0.2049, -0.02123, 0.02107), (-0.2089, -0.02165, 0.0), (-0.2049, -0.02123, -0.02107), (-0.193, -0.02, -0.04134), (-0.1737, -0.018, -0.06001), (-0.1477, -0.01531, -0.07638), (-0.1161, -0.01203, -0.08982), (-0.07995, -0.008285, -0.0998), (-0.04076, -0.004224, -0.1059), (-0.04156, 2.067e-09, 0.1059), (-0.08152, 5.788e-09, 0.0998), (-0.1183, 1.654e-08, 0.08982), (-0.1506, 3.307e-09, 0.07638), (-0.1771, 1.819e-08, 0.06001), (-0.1968, 1.654e-09, 0.04134), (-0.2089, 2.976e-08, 0.02107), (-0.213, 4.961e-08, 0.0), (-0.2089, 2.976e-08, -0.02107), (-0.1968, 1.654e-09, -0.04134), (-0.1771, 1.819e-08, -0.06001), (-0.1506, 3.307e-09, -0.07638), (-0.1183, 1.654e-08, -0.08982), (-0.08152, 5.788e-09, -0.0998), (-0.04156, 2.067e-09, -0.1059), (-0.04076, 0.004224, 0.1059), (-0.07995, 0.008285, 0.0998), (-0.1161, 0.01203, 0.08982), (-0.1477, 0.01531, 0.07638), (-0.1737, 0.018, 0.06001), (-0.193, 0.02, 0.04134), (-0.2049, 0.02123, 0.02107), (-0.2089, 0.02165, 0.0), (-0.2049, 0.02123, -0.02107), (-0.193, 0.02, -0.04134), (-0.1737, 0.018, -0.06001), (-0.1477, 0.01531, -0.07638), (-0.1161, 0.01203, -0.08982), (-0.07995, 0.008285, -0.0998), (-0.04076, 0.004224, -0.1059), (-0.03839, 0.008285, 0.1059), (-0.07531, 0.01625, 0.0998), (-0.1093, 0.02359, 0.08982), (-0.1392, 0.03003, 0.07638), (-0.1636, 0.03531, 0.06001), (-0.1818, 0.03923, 0.04134), (-0.193, 0.04165, 0.02107), (-0.1968, 0.04247, 0.0), (-0.193, 0.04165, -0.02107), (-0.1818, 0.03923, -0.04134), (-0.1636, 0.03531, -0.06001), (-0.1392, 0.03003, -0.07638), (-0.1093, 0.02359, -0.08982), (-0.07531, 0.01625, -0.0998), (-0.03839, 0.008285, -0.1059), (-0.03455, 0.01203, 0.1059), (-0.06778, 0.02359, 0.0998), (-0.0984, 0.03425, 0.08982), (-0.1252, 0.0436, 0.07638), (-0.1473, 0.05126, 0.06001), (-0.1636, 0.05696, 0.04134), (-0.1737, 0.06047, 0.02107), (-0.1771, 0.06165, 0.0), (-0.1737, 0.06047, -0.02107), (-0.1636, 0.05696, -0.04134), (-0.1473, 0.05126, -0.06001), (-0.1252, 0.0436, -0.07638), (-0.0984, 0.03425, -0.08982), (-0.06778, 0.02359, -0.0998), (-0.03455, 0.01203, -0.1059), (-0.02939, 0.01531, 0.1059), (-0.05764, 0.03003, 0.0998), (-0.08368, 0.04359, 0.08982), (-0.1065, 0.05549, 0.07638), (-0.1252, 0.06524, 0.06001), (-0.1392, 0.0725, 0.04134), (-0.1477, 0.07696, 0.02107), (-0.1506, 0.07847, 0.0), (-0.1477, 0.07696, -0.02107), (-0.1392, 0.0725, -0.04134), (-0.1252, 0.06524, -0.06001), (-0.1065, 0.05549, -0.07638), (-0.08368, 0.04359, -0.08982), (-0.05764, 0.03003, -0.0998), (-0.02939, 0.01531, -0.1059), (-0.02309, 0.018, 0.1059), (-0.04529, 0.03531, 0.0998), (-0.06575, 0.05126, 0.08982), (-0.08368, 0.06524, 0.07638), (-0.0984, 0.07672, 0.06001), (-0.1093, 0.08525, 0.04134), (-0.1161, 0.0905, 0.02107), (-0.1183, 0.09227, 0.0), (-0.1161, 0.0905, -0.02107), (-0.1093, 0.08525, -0.04134), (-0.0984, 0.07672, -0.06001), (-0.08368, 0.06524, -0.07638), (-0.06575, 0.05126, -0.08982), (-0.04529, 0.03531, -0.0998), (-0.02309, 0.018, -0.1059), (-0.0159, 0.02, 0.1059), (-0.0312, 0.03923, 0.0998), (-0.04529, 0.05696, 0.08982), (-0.05764, 0.0725, 0.07638), (-0.06778, 0.08525, 0.06001), (-0.07531, 0.09472, 0.04134), (-0.07995, 0.1006, 0.02107), (-0.08152, 0.1025, 0.0), (-0.07995, 0.1006, -0.02107), (-0.07531, 0.09472, -0.04134), (-0.06778, 0.08525, -0.06001), (-0.05764, 0.0725, -0.07638), (-0.04529, 0.05696, -0.08982), (-0.0312, 0.03923, -0.0998), (-0.0159, 0.02, -0.1059), (-0.008107, 0.02123, 0.1059), (-0.0159, 0.04165, 0.0998), (-0.02309, 0.06047, 0.08982), (-0.02939, 0.07696, 0.07638), (-0.03455, 0.0905, 0.06001), (-0.03839, 0.1006, 0.04134), (-0.04076, 0.1067, 0.02107), (-0.04156, 0.1088, 0.0), (-0.04076, 0.1067, -0.02107), (-0.03839, 0.1006, -0.04134), (-0.03455, 0.0905, -0.06001), (-0.02939, 0.07696, -0.07638), (-0.02309, 0.06047, -0.08982), (-0.0159, 0.04165, -0.0998), (-0.008107, 0.02123, -0.1059), (3.174e-09, 0.02165, 0.1059), (1.428e-08, 0.04247, 0.0998), (1.905e-08, 0.07847, 0.07638), (1.27e-08, 0.1025, 0.04134), (1.27e-08, 0.1025, -0.04134), (1.905e-08, 0.07847, -0.07638), (4.603e-08, 0.06165, -0.08982), (1.428e-08, 0.04247, -0.0998), (3.174e-09, 0.02165, -0.1059)], [], [(480, 479, 18, 19), (2, 476, 11, 12), (481, 480, 19, 20), (3, 2, 12, 13), (473, 81, 6), (307, 481, 20), (4, 3, 13, 14), (474, 473, 6, 7), (477, 4, 14, 15), (0, 474, 7, 8), (5, 477, 15, 16), (475, 0, 8, 9), (478, 5, 16, 17), (1, 475, 9, 10), (479, 478, 17, 18), (476, 1, 10, 11), (10, 9, 24, 25), (18, 17, 32, 33), (11, 10, 25, 26), (19, 18, 33, 34), (12, 11, 26, 27), (20, 19, 34, 35), (13, 12, 27, 28), (6, 81, 21), (307, 20, 35), (14, 13, 28, 29), (7, 6, 21, 22), (15, 14, 29, 30), (8, 7, 22, 23), (16, 15, 30, 31), (9, 8, 23, 24), (17, 16, 31, 32), (29, 28, 43, 44), (22, 21, 36, 37), (30, 29, 44, 45), (23, 22, 37, 38), (31, 30, 45, 46), (24, 23, 38, 39), (32, 31, 46, 47), (25, 24, 39, 40), (33, 32, 47, 48), (26, 25, 40, 41), (34, 33, 48, 49), (27, 26, 41, 42), (35, 34, 49, 50), (28, 27, 42, 43), (21, 81, 36), (307, 35, 50), (48, 47, 62, 63), (41, 40, 55, 56), (49, 48, 63, 64), (42, 41, 56, 57), (50, 49, 64, 65), (43, 42, 57, 58), (36, 81, 51), (307, 50, 65), (44, 43, 58, 59), (37, 36, 51, 52), (45, 44, 59, 60), (38, 37, 52, 53), (46, 45, 60, 61), (39, 38, 53, 54), (47, 46, 61, 62), (40, 39, 54, 55), (60, 59, 74, 75), (53, 52, 67, 68), (61, 60, 75, 76), (54, 53, 68, 69), (62, 61, 76, 77), (55, 54, 69, 70), (63, 62, 77, 78), (56, 55, 70, 71), (64, 63, 78, 79), (57, 56, 71, 72), (65, 64, 79, 80), (58, 57, 72, 73), (51, 81, 66), (307, 65, 80), (59, 58, 73, 74), (52, 51, 66, 67), (79, 78, 94, 95), (72, 71, 87, 88), (80, 79, 95, 96), (73, 72, 88, 89), (66, 81, 82), (307, 80, 96), (74, 73, 89, 90), (67, 66, 82, 83), (75, 74, 90, 91), (68, 67, 83, 84), (76, 75, 91, 92), (69, 68, 84, 85), (77, 76, 92, 93), (70, 69, 85, 86), (78, 77, 93, 94), (71, 70, 86, 87), (84, 83, 98, 99), (92, 91, 106, 107), (85, 84, 99, 100), (93, 92, 107, 108), (86, 85, 100, 101), (94, 93, 108, 109), (87, 86, 101, 102), (95, 94, 109, 110), (88, 87, 102, 103), (96, 95, 110, 111), (89, 88, 103, 104), (82, 81, 97), (307, 96, 111), (90, 89, 104, 105), (83, 82, 97, 98), (91, 90, 105, 106), (103, 102, 117, 118), (111, 110, 125, 126), (104, 103, 118, 119), (97, 81, 112), (307, 111, 126), (105, 104, 119, 120), (98, 97, 112, 113), (106, 105, 120, 121), (99, 98, 113, 114), (107, 106, 121, 122), (100, 99, 114, 115), (108, 107, 122, 123), (101, 100, 115, 116), (109, 108, 123, 124), (102, 101, 116, 117), (110, 109, 124, 125), (122, 121, 136, 137), (115, 114, 129, 130), (123, 122, 137, 138), (116, 115, 130, 131), (124, 123, 138, 139), (117, 116, 131, 132), (125, 124, 139, 140), (118, 117, 132, 133), (126, 125, 140, 141), (119, 118, 133, 134), (112, 81, 127), (307, 126, 141), (120, 119, 134, 135), (113, 112, 127, 128), (121, 120, 135, 136), (114, 113, 128, 129), (141, 140, 155, 156), (134, 133, 148, 149), (127, 81, 142), (307, 141, 156), (135, 134, 149, 150), (128, 127, 142, 143), (136, 135, 150, 151), (129, 128, 143, 144), (137, 136, 151, 152), (130, 129, 144, 145), (138, 137, 152, 153), (131, 130, 145, 146), (139, 138, 153, 154), (132, 131, 146, 147), (140, 139, 154, 155), (133, 132, 147, 148), (145, 144, 159, 160), (153, 152, 167, 168), (146, 145, 160, 161), (154, 153, 168, 169), (147, 146, 161, 162), (155, 154, 169, 170), (148, 147, 162, 163), (156, 155, 170, 171), (149, 148, 163, 164), (142, 81, 157), (307, 156, 171), (150, 149, 164, 165), (143, 142, 157, 158), (151, 150, 165, 166), (144, 143, 158, 159), (152, 151, 166, 167), (164, 163, 178, 179), (157, 81, 172), (307, 171, 186), (165, 164, 179, 180), (158, 157, 172, 173), (166, 165, 180, 181), (159, 158, 173, 174), (167, 166, 181, 182), (160, 159, 174, 175), (168, 167, 182, 183), (161, 160, 175, 176), (169, 168, 183, 184), (162, 161, 176, 177), (170, 169, 184, 185), (163, 162, 177, 178), (171, 170, 185, 186), (183, 182, 197, 198), (176, 175, 190, 191), (184, 183, 198, 199), (177, 176, 191, 192), (185, 184, 199, 200), (178, 177, 192, 193), (186, 185, 200, 201), (179, 178, 193, 194), (172, 81, 187), (307, 186, 201), (180, 179, 194, 195), (173, 172, 187, 188), (181, 180, 195, 196), (174, 173, 188, 189), (182, 181, 196, 197), (175, 174, 189, 190), (307, 201, 216), (195, 194, 209, 210), (188, 187, 202, 203), (196, 195, 210, 211), (189, 188, 203, 204), (197, 196, 211, 212), (190, 189, 204, 205), (198, 197, 212, 213), (191, 190, 205, 206), (199, 198, 213, 214), (192, 191, 206, 207), (200, 199, 214, 215), (193, 192, 207, 208), (201, 200, 215, 216), (194, 193, 208, 209), (187, 81, 202), (214, 213, 228, 229), (207, 206, 221, 222), (215, 214, 229, 230), (208, 207, 222, 223), (216, 215, 230, 231), (209, 208, 223, 224), (202, 81, 217), (307, 216, 231), (210, 209, 224, 225), (203, 202, 217, 218), (211, 210, 225, 226), (204, 203, 218, 219), (212, 211, 226, 227), (205, 204, 219, 220), (213, 212, 227, 228), (206, 205, 220, 221), (218, 217, 232, 233), (226, 225, 240, 241), (219, 218, 233, 234), (227, 226, 241, 242), (220, 219, 234, 235), (228, 227, 242, 243), (221, 220, 235, 236), (229, 228, 243, 244), (222, 221, 236, 237), (230, 229, 244, 245), (223, 222, 237, 238), (231, 230, 245, 246), (224, 223, 238, 239), (217, 81, 232), (307, 231, 246), (225, 224, 239, 240), (237, 236, 251, 252), (245, 244, 259, 260), (238, 237, 252, 253), (246, 245, 260, 261), (239, 238, 253, 254), (232, 81, 247), (307, 246, 261), (240, 239, 254, 255), (233, 232, 247, 248), (241, 240, 255, 256), (234, 233, 248, 249), (242, 241, 256, 257), (235, 234, 249, 250), (243, 242, 257, 258), (236, 235, 250, 251), (244, 243, 258, 259), (256, 255, 270, 271), (249, 248, 263, 264), (257, 256, 271, 272), (250, 249, 264, 265), (258, 257, 272, 273), (251, 250, 265, 266), (259, 258, 273, 274), (252, 251, 266, 267), (260, 259, 274, 275), (253, 252, 267, 268), (261, 260, 275, 276), (254, 253, 268, 269), (247, 81, 262), (307, 261, 276), (255, 254, 269, 270), (248, 247, 262, 263), (275, 274, 289, 290), (268, 267, 282, 283), (276, 275, 290, 291), (269, 268, 283, 284), (262, 81, 277), (307, 276, 291), (270, 269, 284, 285), (263, 262, 277, 278), (271, 270, 285, 286), (264, 263, 278, 279), (272, 271, 286, 287), (265, 264, 279, 280), (273, 272, 287, 288), (266, 265, 280, 281), (274, 273, 288, 289), (267, 266, 281, 282), (279, 278, 293, 294), (287, 286, 301, 302), (280, 279, 294, 295), (288, 287, 302, 303), (281, 280, 295, 296), (289, 288, 303, 304), (282, 281, 296, 297), (290, 289, 304, 305), (283, 282, 297, 298), (291, 290, 305, 306), (284, 283, 298, 299), (277, 81, 292), (307, 291, 306), (285, 284, 299, 300), (278, 277, 292, 293), (286, 285, 300, 301), (298, 297, 313, 314), (306, 305, 321, 322), (299, 298, 314, 315), (292, 81, 308), (307, 306, 322), (300, 299, 315, 316), (293, 292, 308, 309), (301, 300, 316, 317), (294, 293, 309, 310), (302, 301, 317, 318), (295, 294, 310, 311), (303, 302, 318, 319), (296, 295, 311, 312), (304, 303, 319, 320), (297, 296, 312, 313), (305, 304, 320, 321), (318, 317, 332, 333), (311, 310, 325, 326), (319, 318, 333, 334), (312, 311, 326, 327), (320, 319, 334, 335), (313, 312, 327, 328), (321, 320, 335, 336), (314, 313, 328, 329), (322, 321, 336, 337), (315, 314, 329, 330), (308, 81, 323), (307, 322, 337), (316, 315, 330, 331), (309, 308, 323, 324), (317, 316, 331, 332), (310, 309, 324, 325), (337, 336, 351, 352), (330, 329, 344, 345), (323, 81, 338), (307, 337, 352), (331, 330, 345, 346), (324, 323, 338, 339), (332, 331, 346, 347), (325, 324, 339, 340), (333, 332, 347, 348), (326, 325, 340, 341), (334, 333, 348, 349), (327, 326, 341, 342), (335, 334, 349, 350), (328, 327, 342, 343), (336, 335, 350, 351), (329, 328, 343, 344), (349, 348, 363, 364), (342, 341, 356, 357), (350, 349, 364, 365), (343, 342, 357, 358), (351, 350, 365, 366), (344, 343, 358, 359), (352, 351, 366, 367), (345, 344, 359, 360), (338, 81, 353), (307, 352, 367), (346, 345, 360, 361), (339, 338, 353, 354), (347, 346, 361, 362), (340, 339, 354, 355), (348, 347, 362, 363), (341, 340, 355, 356), (353, 81, 368), (307, 367, 382), (361, 360, 375, 376), (354, 353, 368, 369), (362, 361, 376, 377), (355, 354, 369, 370), (363, 362, 377, 378), (356, 355, 370, 371), (364, 363, 378, 379), (357, 356, 371, 372), (365, 364, 379, 380), (358, 357, 372, 373), (366, 365, 380, 381), (359, 358, 373, 374), (367, 366, 381, 382), (360, 359, 374, 375), (372, 371, 386, 387), (380, 379, 394, 395), (373, 372, 387, 388), (381, 380, 395, 396), (374, 373, 388, 389), (382, 381, 396, 397), (375, 374, 389, 390), (368, 81, 383), (307, 382, 397), (376, 375, 390, 391), (369, 368, 383, 384), (377, 376, 391, 392), (370, 369, 384, 385), (378, 377, 392, 393), (371, 370, 385, 386), (379, 378, 393, 394), (391, 390, 405, 406), (384, 383, 398, 399), (392, 391, 406, 407), (385, 384, 399, 400), (393, 392, 407, 408), (386, 385, 400, 401), (394, 393, 408, 409), (387, 386, 401, 402), (395, 394, 409, 410), (388, 387, 402, 403), (396, 395, 410, 411), (389, 388, 403, 404), (397, 396, 411, 412), (390, 389, 404, 405), (383, 81, 398), (307, 397, 412), (410, 409, 424, 425), (403, 402, 417, 418), (411, 410, 425, 426), (404, 403, 418, 419), (412, 411, 426, 427), (405, 404, 419, 420), (398, 81, 413), (307, 412, 427), (406, 405, 420, 421), (399, 398, 413, 414), (407, 406, 421, 422), (400, 399, 414, 415), (408, 407, 422, 423), (401, 400, 415, 416), (409, 408, 423, 424), (402, 401, 416, 417), (414, 413, 428, 429), (422, 421, 436, 437), (415, 414, 429, 430), (423, 422, 437, 438), (416, 415, 430, 431), (424, 423, 438, 439), (417, 416, 431, 432), (425, 424, 439, 440), (418, 417, 432, 433), (426, 425, 440, 441), (419, 418, 433, 434), (427, 426, 441, 442), (420, 419, 434, 435), (413, 81, 428), (307, 427, 442), (421, 420, 435, 436), (433, 432, 447, 448), (441, 440, 455, 456), (434, 433, 448, 449), (442, 441, 456, 457), (435, 434, 449, 450), (428, 81, 443), (307, 442, 457), (436, 435, 450, 451), (429, 428, 443, 444), (437, 436, 451, 452), (430, 429, 444, 445), (438, 437, 452, 453), (431, 430, 445, 446), (439, 438, 453, 454), (432, 431, 446, 447), (440, 439, 454, 455), (452, 451, 466, 467), (445, 444, 459, 460), (453, 452, 467, 468), (446, 445, 460, 461), (454, 453, 468, 469), (447, 446, 461, 462), (455, 454, 469, 470), (448, 447, 462, 463), (456, 455, 470, 471), (449, 448, 463, 464), (457, 456, 471, 472), (450, 449, 464, 465), (443, 81, 458), (307, 457, 472), (451, 450, 465, 466), (444, 443, 458, 459), (471, 470, 479, 480), (464, 463, 476, 2), (472, 471, 480, 481), (465, 464, 2, 3), (458, 81, 473), (307, 472, 481), (466, 465, 3, 4), (459, 458, 473, 474), (467, 466, 4, 477), (460, 459, 474, 0), (468, 467, 477, 5), (461, 460, 0, 475), (469, 468, 5, 478), (462, 461, 475, 1), (470, 469, 478, 479), (463, 462, 1, 476)])
me_sphere_001.polygons.foreach_set('use_smooth', [True] * 512)
_uv = me_sphere_001.uv_layers.new(name='UVMap')
_uv.uv.foreach_set('vector', [0.75, 0.125, 0.75, 0.1875, 0.7188, 0.1875, 0.7188, 0.125, 0.75, 0.5625, 0.75, 0.625, 0.7188, 0.625, 0.7188, 0.5625, 0.75, 0.0625, 0.75, 0.125, 0.7188, 0.125, 0.7188, 0.0625, 0.75, 0.5, 0.75, 0.5625, 0.7188, 0.5625, 0.7188, 0.5, 0.75, 0.9375, 0.7344, 1.0, 0.7188, 0.9375, 0.7344, 0.0, 0.75, 0.0625, 0.7188, 0.0625, 0.75, 0.4375, 0.75, 0.5, 0.7188, 0.5, 0.7188, 0.4375, 0.75, 0.875, 0.75, 0.9375, 0.7188, 0.9375, 0.7188, 0.875, 0.75, 0.375, 0.75, 0.4375, 0.7188, 0.4375, 0.7188, 0.375, 0.75, 0.8125, 0.75, 0.875, 0.7188, 0.875, 0.7188, 0.8125, 0.75, 0.3125, 0.75, 0.375, 0.7188, 0.375, 0.7188, 0.3125, 0.75, 0.75, 0.75, 0.8125, 0.7188, 0.8125, 0.7188, 0.75, 0.75, 0.25, 0.75, 0.3125, 0.7188, 0.3125, 0.7188, 0.25, 0.75, 0.6875, 0.75, 0.75, 0.7188, 0.75, 0.7188, 0.6875, 0.75, 0.1875, 0.75, 0.25, 0.7188, 0.25, 0.7188, 0.1875, 0.75, 0.625, 0.75, 0.6875, 0.7188, 0.6875, 0.7188, 0.625, 0.7188, 0.6875, 0.7188, 0.75, 0.6875, 0.75, 0.6875, 0.6875, 0.7188, 0.1875, 0.7188, 0.25, 0.6875, 0.25, 0.6875, 0.1875, 0.7188, 0.625, 0.7188, 0.6875, 0.6875, 0.6875, 0.6875, 0.625, 0.7188, 0.125, 0.7188, 0.1875, 0.6875, 0.1875, 0.6875, 0.125, 0.7188, 0.5625, 0.7188, 0.625, 0.6875, 0.625, 0.6875, 0.5625, 0.7188, 0.0625, 0.7188, 0.125, 0.6875, 0.125, 0.6875, 0.0625, 0.7188, 0.5, 0.7188, 0.5625, 0.6875, 0.5625, 0.6875, 0.5, 0.7188, 0.9375, 0.7031, 1.0, 0.6875, 0.9375, 0.7031, 0.0, 0.7188, 0.0625, 0.6875, 0.0625, 0.7188, 0.4375, 0.7188, 0.5, 0.6875, 0.5, 0.6875, 0.4375, 0.7188, 0.875, 0.7188, 0.9375, 0.6875, 0.9375, 0.6875, 0.875, 0.7188, 0.375, 0.7188, 0.4375, 0.6875, 0.4375, 0.6875, 0.375, 0.7188, 0.8125, 0.7188, 0.875, 0.6875, 0.875, 0.6875, 0.8125, 0.7188, 0.3125, 0.7188, 0.375, 0.6875, 0.375, 0.6875, 0.3125, 0.7188, 0.75, 0.7188, 0.8125, 0.6875, 0.8125, 0.6875, 0.75, 0.7188, 0.25, 0.7188, 0.3125, 0.6875, 0.3125, 0.6875, 0.25, 0.6875, 0.4375, 0.6875, 0.5, 0.6562, 0.5, 0.6562, 0.4375, 0.6875, 0.875, 0.6875, 0.9375, 0.6562, 0.9375, 0.6562, 0.875, 0.6875, 0.375, 0.6875, 0.4375, 0.6562, 0.4375, 0.6562, 0.375, 0.6875, 0.8125, 0.6875, 0.875, 0.6562, 0.875, 0.6562, 0.8125, 0.6875, 0.3125, 0.6875, 0.375, 0.6562, 0.375, 0.6562, 0.3125, 0.6875, 0.75, 0.6875, 0.8125, 0.6562, 0.8125, 0.6562, 0.75, 0.6875, 0.25, 0.6875, 0.3125, 0.6562, 0.3125, 0.6562, 0.25, 0.6875, 0.6875, 0.6875, 0.75, 0.6562, 0.75, 0.6562, 0.6875, 0.6875, 0.1875, 0.6875, 0.25, 0.6562, 0.25, 0.6562, 0.1875, 0.6875, 0.625, 0.6875, 0.6875, 0.6562, 0.6875, 0.6562, 0.625, 0.6875, 0.125, 0.6875, 0.1875, 0.6562, 0.1875, 0.6562, 0.125, 0.6875, 0.5625, 0.6875, 0.625, 0.6562, 0.625, 0.6562, 0.5625, 0.6875, 0.0625, 0.6875, 0.125, 0.6562, 0.125, 0.6562, 0.0625, 0.6875, 0.5, 0.6875, 0.5625, 0.6562, 0.5625, 0.6562, 0.5, 0.6875, 0.9375, 0.6719, 1.0, 0.6562, 0.9375, 0.6719, 0.0, 0.6875, 0.0625, 0.6562, 0.0625, 0.6562, 0.1875, 0.6562, 0.25, 0.625, 0.25, 0.625, 0.1875, 0.6562, 0.625, 0.6562, 0.6875, 0.625, 0.6875, 0.625, 0.625, 0.6562, 0.125, 0.6562, 0.1875, 0.625, 0.1875, 0.625, 0.125, 0.6562, 0.5625, 0.6562, 0.625, 0.625, 0.625, 0.625, 0.5625, 0.6562, 0.0625, 0.6562, 0.125, 0.625, 0.125, 0.625, 0.0625, 0.6562, 0.5, 0.6562, 0.5625, 0.625, 0.5625, 0.625, 0.5, 0.6562, 0.9375, 0.6406, 1.0, 0.625, 0.9375, 0.6406, 0.0, 0.6562, 0.0625, 0.625, 0.0625, 0.6562, 0.4375, 0.6562, 0.5, 0.625, 0.5, 0.625, 0.4375, 0.6562, 0.875, 0.6562, 0.9375, 0.625, 0.9375, 0.625, 0.875, 0.6562, 0.375, 0.6562, 0.4375, 0.625, 0.4375, 0.625, 0.375, 0.6562, 0.8125, 0.6562, 0.875, 0.625, 0.875, 0.625, 0.8125, 0.6562, 0.3125, 0.6562, 0.375, 0.625, 0.375, 0.625, 0.3125, 0.6562, 0.75, 0.6562, 0.8125, 0.625, 0.8125, 0.625, 0.75, 0.6562, 0.25, 0.6562, 0.3125, 0.625, 0.3125, 0.625, 0.25, 0.6562, 0.6875, 0.6562, 0.75, 0.625, 0.75, 0.625, 0.6875, 0.625, 0.375, 0.625, 0.4375, 0.5938, 0.4375, 0.5938, 0.375, 0.625, 0.8125, 0.625, 0.875, 0.5938, 0.875, 0.5938, 0.8125, 0.625, 0.3125, 0.625, 0.375, 0.5938, 0.375, 0.5938, 0.3125, 0.625, 0.75, 0.625, 0.8125, 0.5938, 0.8125, 0.5938, 0.75, 0.625, 0.25, 0.625, 0.3125, 0.5938, 0.3125, 0.5938, 0.25, 0.625, 0.6875, 0.625, 0.75, 0.5938, 0.75, 0.5938, 0.6875, 0.625, 0.1875, 0.625, 0.25, 0.5938, 0.25, 0.5938, 0.1875, 0.625, 0.625, 0.625, 0.6875, 0.5938, 0.6875, 0.5938, 0.625, 0.625, 0.125, 0.625, 0.1875, 0.5938, 0.1875, 0.5938, 0.125, 0.625, 0.5625, 0.625, 0.625, 0.5938, 0.625, 0.5938, 0.5625, 0.625, 0.0625, 0.625, 0.125, 0.5938, 0.125, 0.5938, 0.0625, 0.625, 0.5, 0.625, 0.5625, 0.5938, 0.5625, 0.5938, 0.5, 0.625, 0.9375, 0.6094, 1.0, 0.5938, 0.9375, 0.6094, 0.0, 0.625, 0.0625, 0.5938, 0.0625, 0.625, 0.4375, 0.625, 0.5, 0.5938, 0.5, 0.5938, 0.4375, 0.625, 0.875, 0.625, 0.9375, 0.5938, 0.9375, 0.5938, 0.875, 0.5938, 0.125, 0.5938, 0.1875, 0.5625, 0.1875, 0.5625, 0.125, 0.5938, 0.5625, 0.5938, 0.625, 0.5625, 0.625, 0.5625, 0.5625, 0.5938, 0.0625, 0.5938, 0.125, 0.5625, 0.125, 0.5625, 0.0625, 0.5938, 0.5, 0.5938, 0.5625, 0.5625, 0.5625, 0.5625, 0.5, 0.5938, 0.9375, 0.5781, 1.0, 0.5625, 0.9375, 0.5781, 0.0, 0.5938, 0.0625, 0.5625, 0.0625, 0.5938, 0.4375, 0.5938, 0.5, 0.5625, 0.5, 0.5625, 0.4375, 0.5938, 0.875, 0.5938, 0.9375, 0.5625, 0.9375, 0.5625, 0.875, 0.5938, 0.375, 0.5938, 0.4375, 0.5625, 0.4375, 0.5625, 0.375, 0.5938, 0.8125, 0.5938, 0.875, 0.5625, 0.875, 0.5625, 0.8125, 0.5938, 0.3125, 0.5938, 0.375, 0.5625, 0.375, 0.5625, 0.3125, 0.5938, 0.75, 0.5938, 0.8125, 0.5625, 0.8125, 0.5625, 0.75, 0.5938, 0.25, 0.5938, 0.3125, 0.5625, 0.3125, 0.5625, 0.25, 0.5938, 0.6875, 0.5938, 0.75, 0.5625, 0.75, 0.5625, 0.6875, 0.5938, 0.1875, 0.5938, 0.25, 0.5625, 0.25, 0.5625, 0.1875, 0.5938, 0.625, 0.5938, 0.6875, 0.5625, 0.6875, 0.5625, 0.625, 0.5625, 0.8125, 0.5625, 0.875, 0.5312, 0.875, 0.5312, 0.8125, 0.5625, 0.3125, 0.5625, 0.375, 0.5312, 0.375, 0.5312, 0.3125, 0.5625, 0.75, 0.5625, 0.8125, 0.5312, 0.8125, 0.5312, 0.75, 0.5625, 0.25, 0.5625, 0.3125, 0.5312, 0.3125, 0.5312, 0.25, 0.5625, 0.6875, 0.5625, 0.75, 0.5312, 0.75, 0.5312, 0.6875, 0.5625, 0.1875, 0.5625, 0.25, 0.5312, 0.25, 0.5312, 0.1875, 0.5625, 0.625, 0.5625, 0.6875, 0.5312, 0.6875, 0.5312, 0.625, 0.5625, 0.125, 0.5625, 0.1875, 0.5312, 0.1875, 0.5312, 0.125, 0.5625, 0.5625, 0.5625, 0.625, 0.5312, 0.625, 0.5312, 0.5625, 0.5625, 0.0625, 0.5625, 0.125, 0.5312, 0.125, 0.5312, 0.0625, 0.5625, 0.5, 0.5625, 0.5625, 0.5312, 0.5625, 0.5312, 0.5, 0.5625, 0.9375, 0.5469, 1.0, 0.5312, 0.9375, 0.5469, 0.0, 0.5625, 0.0625, 0.5312, 0.0625, 0.5625, 0.4375, 0.5625, 0.5, 0.5312, 0.5, 0.5312, 0.4375, 0.5625, 0.875, 0.5625, 0.9375, 0.5312, 0.9375, 0.5312, 0.875, 0.5625, 0.375, 0.5625, 0.4375, 0.5312, 0.4375, 0.5312, 0.375, 0.5312, 0.5625, 0.5312, 0.625, 0.5, 0.625, 0.5, 0.5625, 0.5312, 0.0625, 0.5312, 0.125, 0.5, 0.125, 0.5, 0.0625, 0.5312, 0.5, 0.5312, 0.5625, 0.5, 0.5625, 0.5, 0.5, 0.5312, 0.9375, 0.5156, 1.0, 0.5, 0.9375, 0.5156, 0.0, 0.5312, 0.0625, 0.5, 0.0625, 0.5312, 0.4375, 0.5312, 0.5, 0.5, 0.5, 0.5, 0.4375, 0.5312, 0.875, 0.5312, 0.9375, 0.5, 0.9375, 0.5, 0.875, 0.5312, 0.375, 0.5312, 0.4375, 0.5, 0.4375, 0.5, 0.375, 0.5312, 0.8125, 0.5312, 0.875, 0.5, 0.875, 0.5, 0.8125, 0.5312, 0.3125, 0.5312, 0.375, 0.5, 0.375, 0.5, 0.3125, 0.5312, 0.75, 0.5312, 0.8125, 0.5, 0.8125, 0.5, 0.75, 0.5312, 0.25, 0.5312, 0.3125, 0.5, 0.3125, 0.5, 0.25, 0.5312, 0.6875, 0.5312, 0.75, 0.5, 0.75, 0.5, 0.6875, 0.5312, 0.1875, 0.5312, 0.25, 0.5, 0.25, 0.5, 0.1875, 0.5312, 0.625, 0.5312, 0.6875, 0.5, 0.6875, 0.5, 0.625, 0.5312, 0.125, 0.5312, 0.1875, 0.5, 0.1875, 0.5, 0.125, 0.5, 0.3125, 0.5, 0.375, 0.4688, 0.375, 0.4687, 0.3125, 0.5, 0.75, 0.5, 0.8125, 0.4688, 0.8125, 0.4688, 0.75, 0.5, 0.25, 0.5, 0.3125, 0.4687, 0.3125, 0.4688, 0.25, 0.5, 0.6875, 0.5, 0.75, 0.4688, 0.75, 0.4687, 0.6875, 0.5, 0.1875, 0.5, 0.25, 0.4688, 0.25, 0.4688, 0.1875, 0.5, 0.625, 0.5, 0.6875, 0.4687, 0.6875, 0.4688, 0.625, 0.5, 0.125, 0.5, 0.1875, 0.4688, 0.1875, 0.4688, 0.125, 0.5, 0.5625, 0.5, 0.625, 0.4688, 0.625, 0.4688, 0.5625, 0.5, 0.0625, 0.5, 0.125, 0.4688, 0.125, 0.4688, 0.0625, 0.5, 0.5, 0.5, 0.5625, 0.4688, 0.5625, 0.4687, 0.5, 0.5, 0.9375, 0.4844, 1.0, 0.4688, 0.9375, 0.4844, 0.0, 0.5, 0.0625, 0.4688, 0.0625, 0.5, 0.4375, 0.5, 0.5, 0.4687, 0.5, 0.4688, 0.4375, 0.5, 0.875, 0.5, 0.9375, 0.4688, 0.9375, 0.4688, 0.875, 0.5, 0.375, 0.5, 0.4375, 0.4688, 0.4375, 0.4688, 0.375, 0.5, 0.8125, 0.5, 0.875, 0.4688, 0.875, 0.4688, 0.8125, 0.4688, 0.0625, 0.4688, 0.125, 0.4375, 0.125, 0.4375, 0.0625, 0.4687, 0.5, 0.4688, 0.5625, 0.4375, 0.5625, 0.4375, 0.5, 0.4688, 0.9375, 0.4531, 1.0, 0.4375, 0.9375, 0.4531, 0.0, 0.4688, 0.0625, 0.4375, 0.0625, 0.4688, 0.4375, 0.4687, 0.5, 0.4375, 0.5, 0.4375, 0.4375, 0.4688, 0.875, 0.4688, 0.9375, 0.4375, 0.9375, 0.4375, 0.875, 0.4688, 0.375, 0.4688, 0.4375, 0.4375, 0.4375, 0.4375, 0.375, 0.4688, 0.8125, 0.4688, 0.875, 0.4375, 0.875, 0.4375, 0.8125, 0.4687, 0.3125, 0.4688, 0.375, 0.4375, 0.375, 0.4375, 0.3125, 0.4688, 0.75, 0.4688, 0.8125, 0.4375, 0.8125, 0.4375, 0.75, 0.4688, 0.25, 0.4687, 0.3125, 0.4375, 0.3125, 0.4375, 0.25, 0.4687, 0.6875, 0.4688, 0.75, 0.4375, 0.75, 0.4375, 0.6875, 0.4688, 0.1875, 0.4688, 0.25, 0.4375, 0.25, 0.4375, 0.1875, 0.4688, 0.625, 0.4687, 0.6875, 0.4375, 0.6875, 0.4375, 0.625, 0.4688, 0.125, 0.4688, 0.1875, 0.4375, 0.1875, 0.4375, 0.125, 0.4688, 0.5625, 0.4688, 0.625, 0.4375, 0.625, 0.4375, 0.5625, 0.4375, 0.75, 0.4375, 0.8125, 0.4062, 0.8125, 0.4062, 0.75, 0.4375, 0.25, 0.4375, 0.3125, 0.4062, 0.3125, 0.4062, 0.25, 0.4375, 0.6875, 0.4375, 0.75, 0.4062, 0.75, 0.4062, 0.6875, 0.4375, 0.1875, 0.4375, 0.25, 0.4062, 0.25, 0.4062, 0.1875, 0.4375, 0.625, 0.4375, 0.6875, 0.4062, 0.6875, 0.4062, 0.625, 0.4375, 0.125, 0.4375, 0.1875, 0.4062, 0.1875, 0.4062, 0.125, 0.4375, 0.5625, 0.4375, 0.625, 0.4062, 0.625, 0.4062, 0.5625, 0.4375, 0.0625, 0.4375, 0.125, 0.4062, 0.125, 0.4062, 0.0625, 0.4375, 0.5, 0.4375, 0.5625, 0.4062, 0.5625, 0.4062, 0.5, 0.4375, 0.9375, 0.4219, 1.0, 0.4062, 0.9375, 0.4219, 0.0, 0.4375, 0.0625, 0.4062, 0.0625, 0.4375, 0.4375, 0.4375, 0.5, 0.4062, 0.5, 0.4062, 0.4375, 0.4375, 0.875, 0.4375, 0.9375, 0.4062, 0.9375, 0.4062, 0.875, 0.4375, 0.375, 0.4375, 0.4375, 0.4062, 0.4375, 0.4062, 0.375, 0.4375, 0.8125, 0.4375, 0.875, 0.4062, 0.875, 0.4062, 0.8125, 0.4375, 0.3125, 0.4375, 0.375, 0.4062, 0.375, 0.4062, 0.3125, 0.4062, 0.5, 0.4062, 0.5625, 0.375, 0.5625, 0.375, 0.5, 0.4062, 0.9375, 0.3906, 1.0, 0.375, 0.9375, 0.3906, 0.0, 0.4062, 0.0625, 0.375, 0.0625, 0.4062, 0.4375, 0.4062, 0.5, 0.375, 0.5, 0.375, 0.4375, 0.4062, 0.875, 0.4062, 0.9375, 0.375, 0.9375, 0.375, 0.875, 0.4062, 0.375, 0.4062, 0.4375, 0.375, 0.4375, 0.375, 0.375, 0.4062, 0.8125, 0.4062, 0.875, 0.375, 0.875, 0.375, 0.8125, 0.4062, 0.3125, 0.4062, 0.375, 0.375, 0.375, 0.375, 0.3125, 0.4062, 0.75, 0.4062, 0.8125, 0.375, 0.8125, 0.375, 0.75, 0.4062, 0.25, 0.4062, 0.3125, 0.375, 0.3125, 0.375, 0.25, 0.4062, 0.6875, 0.4062, 0.75, 0.375, 0.75, 0.375, 0.6875, 0.4062, 0.1875, 0.4062, 0.25, 0.375, 0.25, 0.375, 0.1875, 0.4062, 0.625, 0.4062, 0.6875, 0.375, 0.6875, 0.375, 0.625, 0.4062, 0.125, 0.4062, 0.1875, 0.375, 0.1875, 0.375, 0.125, 0.4062, 0.5625, 0.4062, 0.625, 0.375, 0.625, 0.375, 0.5625, 0.4062, 0.0625, 0.4062, 0.125, 0.375, 0.125, 0.375, 0.0625, 0.375, 0.25, 0.375, 0.3125, 0.3438, 0.3125, 0.3438, 0.25, 0.375, 0.6875, 0.375, 0.75, 0.3438, 0.75, 0.3438, 0.6875, 0.375, 0.1875, 0.375, 0.25, 0.3438, 0.25, 0.3438, 0.1875, 0.375, 0.625, 0.375, 0.6875, 0.3438, 0.6875, 0.3438, 0.625, 0.375, 0.125, 0.375, 0.1875, 0.3438, 0.1875, 0.3438, 0.125, 0.375, 0.5625, 0.375, 0.625, 0.3438, 0.625, 0.3438, 0.5625, 0.375, 0.0625, 0.375, 0.125, 0.3438, 0.125, 0.3438, 0.0625, 0.375, 0.5, 0.375, 0.5625, 0.3438, 0.5625, 0.3437, 0.5, 0.375, 0.9375, 0.3594, 1.0, 0.3438, 0.9375, 0.3594, 0.0, 0.375, 0.0625, 0.3438, 0.0625, 0.375, 0.4375, 0.375, 0.5, 0.3437, 0.5, 0.3438, 0.4375, 0.375, 0.875, 0.375, 0.9375, 0.3438, 0.9375, 0.3438, 0.875, 0.375, 0.375, 0.375, 0.4375, 0.3438, 0.4375, 0.3438, 0.375, 0.375, 0.8125, 0.375, 0.875, 0.3438, 0.875, 0.3438, 0.8125, 0.375, 0.3125, 0.375, 0.375, 0.3438, 0.375, 0.3438, 0.3125, 0.375, 0.75, 0.375, 0.8125, 0.3438, 0.8125, 0.3438, 0.75, 0.3281, 0.0, 0.3438, 0.0625, 0.3125, 0.0625, 0.3438, 0.4375, 0.3437, 0.5, 0.3125, 0.5, 0.3125, 0.4375, 0.3438, 0.875, 0.3438, 0.9375, 0.3125, 0.9375, 0.3125, 0.875, 0.3438, 0.375, 0.3438, 0.4375, 0.3125, 0.4375, 0.3125, 0.375, 0.3438, 0.8125, 0.3438, 0.875, 0.3125, 0.875, 0.3125, 0.8125, 0.3438, 0.3125, 0.3438, 0.375, 0.3125, 0.375, 0.3125, 0.3125, 0.3438, 0.75, 0.3438, 0.8125, 0.3125, 0.8125, 0.3125, 0.75, 0.3438, 0.25, 0.3438, 0.3125, 0.3125, 0.3125, 0.3125, 0.25, 0.3438, 0.6875, 0.3438, 0.75, 0.3125, 0.75, 0.3125, 0.6875, 0.3438, 0.1875, 0.3438, 0.25, 0.3125, 0.25, 0.3125, 0.1875, 0.3438, 0.625, 0.3438, 0.6875, 0.3125, 0.6875, 0.3125, 0.625, 0.3438, 0.125, 0.3438, 0.1875, 0.3125, 0.1875, 0.3125, 0.125, 0.3438, 0.5625, 0.3438, 0.625, 0.3125, 0.625, 0.3125, 0.5625, 0.3438, 0.0625, 0.3438, 0.125, 0.3125, 0.125, 0.3125, 0.0625, 0.3437, 0.5, 0.3438, 0.5625, 0.3125, 0.5625, 0.3125, 0.5, 0.3438, 0.9375, 0.3281, 1.0, 0.3125, 0.9375, 0.3125, 0.1875, 0.3125, 0.25, 0.2812, 0.25, 0.2812, 0.1875, 0.3125, 0.625, 0.3125, 0.6875, 0.2812, 0.6875, 0.2812, 0.625, 0.3125, 0.125, 0.3125, 0.1875, 0.2812, 0.1875, 0.2812, 0.125, 0.3125, 0.5625, 0.3125, 0.625, 0.2812, 0.625, 0.2812, 0.5625, 0.3125, 0.0625, 0.3125, 0.125, 0.2812, 0.125, 0.2812, 0.0625, 0.3125, 0.5, 0.3125, 0.5625, 0.2812, 0.5625, 0.2812, 0.5, 0.3125, 0.9375, 0.2969, 1.0, 0.2812, 0.9375, 0.2969, 0.0, 0.3125, 0.0625, 0.2812, 0.0625, 0.3125, 0.4375, 0.3125, 0.5, 0.2812, 0.5, 0.2812, 0.4375, 0.3125, 0.875, 0.3125, 0.9375, 0.2812, 0.9375, 0.2812, 0.875, 0.3125, 0.375, 0.3125, 0.4375, 0.2812, 0.4375, 0.2812, 0.375, 0.3125, 0.8125, 0.3125, 0.875, 0.2812, 0.875, 0.2812, 0.8125, 0.3125, 0.3125, 0.3125, 0.375, 0.2812, 0.375, 0.2812, 0.3125, 0.3125, 0.75, 0.3125, 0.8125, 0.2812, 0.8125, 0.2812, 0.75, 0.3125, 0.25, 0.3125, 0.3125, 0.2812, 0.3125, 0.2812, 0.25, 0.3125, 0.6875, 0.3125, 0.75, 0.2812, 0.75, 0.2812, 0.6875, 0.2812, 0.875, 0.2812, 0.9375, 0.25, 0.9375, 0.25, 0.875, 0.2812, 0.375, 0.2812, 0.4375, 0.25, 0.4375, 0.25, 0.375, 0.2812, 0.8125, 0.2812, 0.875, 0.25, 0.875, 0.25, 0.8125, 0.2812, 0.3125, 0.2812, 0.375, 0.25, 0.375, 0.25, 0.3125, 0.2812, 0.75, 0.2812, 0.8125, 0.25, 0.8125, 0.25, 0.75, 0.2812, 0.25, 0.2812, 0.3125, 0.25, 0.3125, 0.25, 0.25, 0.2812, 0.6875, 0.2812, 0.75, 0.25, 0.75, 0.25, 0.6875, 0.2812, 0.1875, 0.2812, 0.25, 0.25, 0.25, 0.25, 0.1875, 0.2812, 0.625, 0.2812, 0.6875, 0.25, 0.6875, 0.25, 0.625, 0.2812, 0.125, 0.2812, 0.1875, 0.25, 0.1875, 0.25, 0.125, 0.2812, 0.5625, 0.2812, 0.625, 0.25, 0.625, 0.25, 0.5625, 0.2812, 0.0625, 0.2812, 0.125, 0.25, 0.125, 0.25, 0.0625, 0.2812, 0.5, 0.2812, 0.5625, 0.25, 0.5625, 0.25, 0.5, 0.2812, 0.9375, 0.2656, 1.0, 0.25, 0.9375, 0.2656, 0.0, 0.2812, 0.0625, 0.25, 0.0625, 0.2812, 0.4375, 0.2812, 0.5, 0.25, 0.5, 0.25, 0.4375, 0.25, 0.625, 0.25, 0.6875, 0.2188, 0.6875, 0.2188, 0.625, 0.25, 0.125, 0.25, 0.1875, 0.2188, 0.1875, 0.2188, 0.125, 0.25, 0.5625, 0.25, 0.625, 0.2188, 0.625, 0.2188, 0.5625, 0.25, 0.0625, 0.25, 0.125, 0.2188, 0.125, 0.2188, 0.0625, 0.25, 0.5, 0.25, 0.5625, 0.2188, 0.5625, 0.2187, 0.5, 0.25, 0.9375, 0.2344, 1.0, 0.2188, 0.9375, 0.2344, 0.0, 0.25, 0.0625, 0.2188, 0.0625, 0.25, 0.4375, 0.25, 0.5, 0.2187, 0.5, 0.2188, 0.4375, 0.25, 0.875, 0.25, 0.9375, 0.2188, 0.9375, 0.2188, 0.875, 0.25, 0.375, 0.25, 0.4375, 0.2188, 0.4375, 0.2188, 0.375, 0.25, 0.8125, 0.25, 0.875, 0.2188, 0.875, 0.2188, 0.8125, 0.25, 0.3125, 0.25, 0.375, 0.2188, 0.375, 0.2188, 0.3125, 0.25, 0.75, 0.25, 0.8125, 0.2188, 0.8125, 0.2188, 0.75, 0.25, 0.25, 0.25, 0.3125, 0.2188, 0.3125, 0.2188, 0.25, 0.25, 0.6875, 0.25, 0.75, 0.2188, 0.75, 0.2188, 0.6875, 0.25, 0.1875, 0.25, 0.25, 0.2188, 0.25, 0.2188, 0.1875, 0.2188, 0.375, 0.2188, 0.4375, 0.1875, 0.4375, 0.1875, 0.375, 0.2188, 0.8125, 0.2188, 0.875, 0.1875, 0.875, 0.1875, 0.8125, 0.2188, 0.3125, 0.2188, 0.375, 0.1875, 0.375, 0.1875, 0.3125, 0.2188, 0.75, 0.2188, 0.8125, 0.1875, 0.8125, 0.1875, 0.75, 0.2188, 0.25, 0.2188, 0.3125, 0.1875, 0.3125, 0.1875, 0.25, 0.2188, 0.6875, 0.2188, 0.75, 0.1875, 0.75, 0.1875, 0.6875, 0.2188, 0.1875, 0.2188, 0.25, 0.1875, 0.25, 0.1875, 0.1875, 0.2188, 0.625, 0.2188, 0.6875, 0.1875, 0.6875, 0.1875, 0.625, 0.2188, 0.125, 0.2188, 0.1875, 0.1875, 0.1875, 0.1875, 0.125, 0.2188, 0.5625, 0.2188, 0.625, 0.1875, 0.625, 0.1875, 0.5625, 0.2188, 0.0625, 0.2188, 0.125, 0.1875, 0.125, 0.1875, 0.0625, 0.2187, 0.5, 0.2188, 0.5625, 0.1875, 0.5625, 0.1875, 0.5, 0.2188, 0.9375, 0.2031, 1.0, 0.1875, 0.9375, 0.2031, 0.0, 0.2188, 0.0625, 0.1875, 0.0625, 0.2188, 0.4375, 0.2187, 0.5, 0.1875, 0.5, 0.1875, 0.4375, 0.2188, 0.875, 0.2188, 0.9375, 0.1875, 0.9375, 0.1875, 0.875, 0.1875, 0.125, 0.1875, 0.1875, 0.1562, 0.1875, 0.1562, 0.125, 0.1875, 0.5625, 0.1875, 0.625, 0.1563, 0.625, 0.1562, 0.5625, 0.1875, 0.0625, 0.1875, 0.125, 0.1562, 0.125, 0.1563, 0.0625, 0.1875, 0.5, 0.1875, 0.5625, 0.1562, 0.5625, 0.1562, 0.5, 0.1875, 0.9375, 0.1719, 1.0, 0.1563, 0.9375, 0.1719, 0.0, 0.1875, 0.0625, 0.1563, 0.0625, 0.1875, 0.4375, 0.1875, 0.5, 0.1562, 0.5, 0.1562, 0.4375, 0.1875, 0.875, 0.1875, 0.9375, 0.1563, 0.9375, 0.1562, 0.875, 0.1875, 0.375, 0.1875, 0.4375, 0.1562, 0.4375, 0.1563, 0.375, 0.1875, 0.8125, 0.1875, 0.875, 0.1562, 0.875, 0.1562, 0.8125, 0.1875, 0.3125, 0.1875, 0.375, 0.1563, 0.375, 0.1562, 0.3125, 0.1875, 0.75, 0.1875, 0.8125, 0.1562, 0.8125, 0.1562, 0.75, 0.1875, 0.25, 0.1875, 0.3125, 0.1562, 0.3125, 0.1562, 0.25, 0.1875, 0.6875, 0.1875, 0.75, 0.1562, 0.75, 0.1562, 0.6875, 0.1875, 0.1875, 0.1875, 0.25, 0.1562, 0.25, 0.1562, 0.1875, 0.1875, 0.625, 0.1875, 0.6875, 0.1562, 0.6875, 0.1563, 0.625, 0.1562, 0.8125, 0.1562, 0.875, 0.125, 0.875, 0.125, 0.8125, 0.1562, 0.3125, 0.1563, 0.375, 0.125, 0.375, 0.125, 0.3125, 0.1562, 0.75, 0.1562, 0.8125, 0.125, 0.8125, 0.125, 0.75, 0.1562, 0.25, 0.1562, 0.3125, 0.125, 0.3125, 0.125, 0.25, 0.1562, 0.6875, 0.1562, 0.75, 0.125, 0.75, 0.125, 0.6875, 0.1562, 0.1875, 0.1562, 0.25, 0.125, 0.25, 0.125, 0.1875, 0.1563, 0.625, 0.1562, 0.6875, 0.125, 0.6875, 0.125, 0.625, 0.1562, 0.125, 0.1562, 0.1875, 0.125, 0.1875, 0.125, 0.125, 0.1562, 0.5625, 0.1563, 0.625, 0.125, 0.625, 0.125, 0.5625, 0.1563, 0.0625, 0.1562, 0.125, 0.125, 0.125, 0.125, 0.0625, 0.1562, 0.5, 0.1562, 0.5625, 0.125, 0.5625, 0.125, 0.5, 0.1563, 0.9375, 0.1406, 1.0, 0.125, 0.9375, 0.1406, 0.0, 0.1563, 0.0625, 0.125, 0.0625, 0.1562, 0.4375, 0.1562, 0.5, 0.125, 0.5, 0.125, 0.4375, 0.1562, 0.875, 0.1563, 0.9375, 0.125, 0.9375, 0.125, 0.875, 0.1563, 0.375, 0.1562, 0.4375, 0.125, 0.4375, 0.125, 0.375, 0.125, 0.5625, 0.125, 0.625, 0.09375, 0.625, 0.09375, 0.5625, 0.125, 0.0625, 0.125, 0.125, 0.09375, 0.125, 0.09375, 0.0625, 0.125, 0.5, 0.125, 0.5625, 0.09375, 0.5625, 0.09375, 0.5, 0.125, 0.9375, 0.1094, 1.0, 0.09375, 0.9375, 0.1094, 0.0, 0.125, 0.0625, 0.09375, 0.0625, 0.125, 0.4375, 0.125, 0.5, 0.09375, 0.5, 0.09375, 0.4375, 0.125, 0.875, 0.125, 0.9375, 0.09375, 0.9375, 0.09375, 0.875, 0.125, 0.375, 0.125, 0.4375, 0.09375, 0.4375, 0.09375, 0.375, 0.125, 0.8125, 0.125, 0.875, 0.09375, 0.875, 0.09375, 0.8125, 0.125, 0.3125, 0.125, 0.375, 0.09375, 0.375, 0.09375, 0.3125, 0.125, 0.75, 0.125, 0.8125, 0.09375, 0.8125, 0.09375, 0.75, 0.125, 0.25, 0.125, 0.3125, 0.09375, 0.3125, 0.09375, 0.25, 0.125, 0.6875, 0.125, 0.75, 0.09375, 0.75, 0.09375, 0.6875, 0.125, 0.1875, 0.125, 0.25, 0.09375, 0.25, 0.09375, 0.1875, 0.125, 0.625, 0.125, 0.6875, 0.09375, 0.6875, 0.09375, 0.625, 0.125, 0.125, 0.125, 0.1875, 0.09375, 0.1875, 0.09375, 0.125, 0.09375, 0.3125, 0.09375, 0.375, 0.0625, 0.375, 0.0625, 0.3125, 0.09375, 0.75, 0.09375, 0.8125, 0.0625, 0.8125, 0.0625, 0.75, 0.09375, 0.25, 0.09375, 0.3125, 0.0625, 0.3125, 0.0625, 0.25, 0.09375, 0.6875, 0.09375, 0.75, 0.0625, 0.75, 0.0625, 0.6875, 0.09375, 0.1875, 0.09375, 0.25, 0.0625, 0.25, 0.0625, 0.1875, 0.09375, 0.625, 0.09375, 0.6875, 0.0625, 0.6875, 0.0625, 0.625, 0.09375, 0.125, 0.09375, 0.1875, 0.0625, 0.1875, 0.0625, 0.125, 0.09375, 0.5625, 0.09375, 0.625, 0.0625, 0.625, 0.0625, 0.5625, 0.09375, 0.0625, 0.09375, 0.125, 0.0625, 0.125, 0.0625, 0.0625, 0.09375, 0.5, 0.09375, 0.5625, 0.0625, 0.5625, 0.0625, 0.5, 0.09375, 0.9375, 0.07812, 1.0, 0.0625, 0.9375, 0.07812, 0.0, 0.09375, 0.0625, 0.0625, 0.0625, 0.09375, 0.4375, 0.09375, 0.5, 0.0625, 0.5, 0.0625, 0.4375, 0.09375, 0.875, 0.09375, 0.9375, 0.0625, 0.9375, 0.0625, 0.875, 0.09375, 0.375, 0.09375, 0.4375, 0.0625, 0.4375, 0.0625, 0.375, 0.09375, 0.8125, 0.09375, 0.875, 0.0625, 0.875, 0.0625, 0.8125, 0.0625, 0.0625, 0.0625, 0.125, 0.03125, 0.125, 0.03125, 0.0625, 0.0625, 0.5, 0.0625, 0.5625, 0.03125, 0.5625, 0.03125, 0.5, 0.0625, 0.9375, 0.04687, 1.0, 0.03125, 0.9375, 0.04687, 0.0, 0.0625, 0.0625, 0.03125, 0.0625, 0.0625, 0.4375, 0.0625, 0.5, 0.03125, 0.5, 0.03125, 0.4375, 0.0625, 0.875, 0.0625, 0.9375, 0.03125, 0.9375, 0.03125, 0.875, 0.0625, 0.375, 0.0625, 0.4375, 0.03125, 0.4375, 0.03125, 0.375, 0.0625, 0.8125, 0.0625, 0.875, 0.03125, 0.875, 0.03125, 0.8125, 0.0625, 0.3125, 0.0625, 0.375, 0.03125, 0.375, 0.03125, 0.3125, 0.0625, 0.75, 0.0625, 0.8125, 0.03125, 0.8125, 0.03125, 0.75, 0.0625, 0.25, 0.0625, 0.3125, 0.03125, 0.3125, 0.03125, 0.25, 0.0625, 0.6875, 0.0625, 0.75, 0.03125, 0.75, 0.03125, 0.6875, 0.0625, 0.1875, 0.0625, 0.25, 0.03125, 0.25, 0.03125, 0.1875, 0.0625, 0.625, 0.0625, 0.6875, 0.03125, 0.6875, 0.03125, 0.625, 0.0625, 0.125, 0.0625, 0.1875, 0.03125, 0.1875, 0.03125, 0.125, 0.0625, 0.5625, 0.0625, 0.625, 0.03125, 0.625, 0.03125, 0.5625, 0.03125, 0.25, 0.03125, 0.3125, 0.0, 0.3125, 0.0, 0.25, 0.03125, 0.6875, 0.03125, 0.75, 0.0, 0.75, 0.0, 0.6875, 0.03125, 0.1875, 0.03125, 0.25, 0.0, 0.25, 0.0, 0.1875, 0.03125, 0.625, 0.03125, 0.6875, 0.0, 0.6875, 0.0, 0.625, 0.03125, 0.125, 0.03125, 0.1875, 0.0, 0.1875, 0.0, 0.125, 0.03125, 0.5625, 0.03125, 0.625, 0.0, 0.625, 0.0, 0.5625, 0.03125, 0.0625, 0.03125, 0.125, 0.0, 0.125, 0.0, 0.0625, 0.03125, 0.5, 0.03125, 0.5625, 0.0, 0.5625, 0.0, 0.5, 0.03125, 0.9375, 0.01562, 1.0, 0.0, 0.9375, 0.01562, 0.0, 0.03125, 0.0625, 0.0, 0.0625, 0.03125, 0.4375, 0.03125, 0.5, 0.0, 0.5, 0.0, 0.4375, 0.03125, 0.875, 0.03125, 0.9375, 0.0, 0.9375, 0.0, 0.875, 0.03125, 0.375, 0.03125, 0.4375, 0.0, 0.4375, 0.0, 0.375, 0.03125, 0.8125, 0.03125, 0.875, 0.0, 0.875, 0.0, 0.8125, 0.03125, 0.3125, 0.03125, 0.375, 0.0, 0.375, 0.0, 0.3125, 0.03125, 0.75, 0.03125, 0.8125, 0.0, 0.8125, 0.0, 0.75, 1.0, 0.9375, 0.9844, 1.0, 0.9688, 0.9375, 0.9844, 0.0, 1.0, 0.0625, 0.9688, 0.0625, 1.0, 0.4375, 1.0, 0.5, 0.9687, 0.5, 0.9687, 0.4375, 1.0, 0.875, 1.0, 0.9375, 0.9688, 0.9375, 0.9687, 0.875, 1.0, 0.375, 1.0, 0.4375, 0.9687, 0.4375, 0.9688, 0.375, 1.0, 0.8125, 1.0, 0.875, 0.9687, 0.875, 0.9687, 0.8125, 1.0, 0.3125, 1.0, 0.375, 0.9688, 0.375, 0.9687, 0.3125, 1.0, 0.75, 1.0, 0.8125, 0.9687, 0.8125, 0.9688, 0.75, 1.0, 0.25, 1.0, 0.3125, 0.9687, 0.3125, 0.9688, 0.25, 1.0, 0.6875, 1.0, 0.75, 0.9688, 0.75, 0.9687, 0.6875, 1.0, 0.1875, 1.0, 0.25, 0.9688, 0.25, 0.9687, 0.1875, 1.0, 0.625, 1.0, 0.6875, 0.9687, 0.6875, 0.9688, 0.625, 1.0, 0.125, 1.0, 0.1875, 0.9687, 0.1875, 0.9687, 0.125, 1.0, 0.5625, 1.0, 0.625, 0.9688, 0.625, 0.9687, 0.5625, 1.0, 0.0625, 1.0, 0.125, 0.9687, 0.125, 0.9688, 0.0625, 1.0, 0.5, 1.0, 0.5625, 0.9687, 0.5625, 0.9687, 0.5, 0.9687, 0.6875, 0.9688, 0.75, 0.9375, 0.75, 0.9375, 0.6875, 0.9687, 0.1875, 0.9688, 0.25, 0.9375, 0.25, 0.9375, 0.1875, 0.9688, 0.625, 0.9687, 0.6875, 0.9375, 0.6875, 0.9375, 0.625, 0.9687, 0.125, 0.9687, 0.1875, 0.9375, 0.1875, 0.9375, 0.125, 0.9687, 0.5625, 0.9688, 0.625, 0.9375, 0.625, 0.9375, 0.5625, 0.9688, 0.0625, 0.9687, 0.125, 0.9375, 0.125, 0.9375, 0.0625, 0.9687, 0.5, 0.9687, 0.5625, 0.9375, 0.5625, 0.9375, 0.5, 0.9688, 0.9375, 0.9531, 1.0, 0.9375, 0.9375, 0.9531, 0.0, 0.9688, 0.0625, 0.9375, 0.0625, 0.9687, 0.4375, 0.9687, 0.5, 0.9375, 0.5, 0.9375, 0.4375, 0.9687, 0.875, 0.9688, 0.9375, 0.9375, 0.9375, 0.9375, 0.875, 0.9688, 0.375, 0.9687, 0.4375, 0.9375, 0.4375, 0.9375, 0.375, 0.9687, 0.8125, 0.9687, 0.875, 0.9375, 0.875, 0.9375, 0.8125, 0.9687, 0.3125, 0.9688, 0.375, 0.9375, 0.375, 0.9375, 0.3125, 0.9688, 0.75, 0.9687, 0.8125, 0.9375, 0.8125, 0.9375, 0.75, 0.9688, 0.25, 0.9687, 0.3125, 0.9375, 0.3125, 0.9375, 0.25, 0.9375, 0.4375, 0.9375, 0.5, 0.9062, 0.5, 0.9062, 0.4375, 0.9375, 0.875, 0.9375, 0.9375, 0.9062, 0.9375, 0.9062, 0.875, 0.9375, 0.375, 0.9375, 0.4375, 0.9062, 0.4375, 0.9062, 0.375, 0.9375, 0.8125, 0.9375, 0.875, 0.9062, 0.875, 0.9062, 0.8125, 0.9375, 0.3125, 0.9375, 0.375, 0.9062, 0.375, 0.9062, 0.3125, 0.9375, 0.75, 0.9375, 0.8125, 0.9062, 0.8125, 0.9062, 0.75, 0.9375, 0.25, 0.9375, 0.3125, 0.9062, 0.3125, 0.9062, 0.25, 0.9375, 0.6875, 0.9375, 0.75, 0.9062, 0.75, 0.9062, 0.6875, 0.9375, 0.1875, 0.9375, 0.25, 0.9062, 0.25, 0.9062, 0.1875, 0.9375, 0.625, 0.9375, 0.6875, 0.9062, 0.6875, 0.9062, 0.625, 0.9375, 0.125, 0.9375, 0.1875, 0.9062, 0.1875, 0.9062, 0.125, 0.9375, 0.5625, 0.9375, 0.625, 0.9062, 0.625, 0.9062, 0.5625, 0.9375, 0.0625, 0.9375, 0.125, 0.9062, 0.125, 0.9062, 0.0625, 0.9375, 0.5, 0.9375, 0.5625, 0.9062, 0.5625, 0.9062, 0.5, 0.9375, 0.9375, 0.9219, 1.0, 0.9062, 0.9375, 0.9219, 0.0, 0.9375, 0.0625, 0.9062, 0.0625, 0.9062, 0.1875, 0.9062, 0.25, 0.875, 0.25, 0.875, 0.1875, 0.9062, 0.625, 0.9062, 0.6875, 0.875, 0.6875, 0.875, 0.625, 0.9062, 0.125, 0.9062, 0.1875, 0.875, 0.1875, 0.875, 0.125, 0.9062, 0.5625, 0.9062, 0.625, 0.875, 0.625, 0.875, 0.5625, 0.9062, 0.0625, 0.9062, 0.125, 0.875, 0.125, 0.875, 0.0625, 0.9062, 0.5, 0.9062, 0.5625, 0.875, 0.5625, 0.875, 0.5, 0.9062, 0.9375, 0.8906, 1.0, 0.875, 0.9375, 0.8906, 0.0, 0.9062, 0.0625, 0.875, 0.0625, 0.9062, 0.4375, 0.9062, 0.5, 0.875, 0.5, 0.875, 0.4375, 0.9062, 0.875, 0.9062, 0.9375, 0.875, 0.9375, 0.875, 0.875, 0.9062, 0.375, 0.9062, 0.4375, 0.875, 0.4375, 0.875, 0.375, 0.9062, 0.8125, 0.9062, 0.875, 0.875, 0.875, 0.875, 0.8125, 0.9062, 0.3125, 0.9062, 0.375, 0.875, 0.375, 0.875, 0.3125, 0.9062, 0.75, 0.9062, 0.8125, 0.875, 0.8125, 0.875, 0.75, 0.9062, 0.25, 0.9062, 0.3125, 0.875, 0.3125, 0.875, 0.25, 0.9062, 0.6875, 0.9062, 0.75, 0.875, 0.75, 0.875, 0.6875, 0.875, 0.875, 0.875, 0.9375, 0.8438, 0.9375, 0.8438, 0.875, 0.875, 0.375, 0.875, 0.4375, 0.8437, 0.4375, 0.8438, 0.375, 0.875, 0.8125, 0.875, 0.875, 0.8438, 0.875, 0.8437, 0.8125, 0.875, 0.3125, 0.875, 0.375, 0.8438, 0.375, 0.8437, 0.3125, 0.875, 0.75, 0.875, 0.8125, 0.8437, 0.8125, 0.8438, 0.75, 0.875, 0.25, 0.875, 0.3125, 0.8437, 0.3125, 0.8438, 0.25, 0.875, 0.6875, 0.875, 0.75, 0.8438, 0.75, 0.8437, 0.6875, 0.875, 0.1875, 0.875, 0.25, 0.8438, 0.25, 0.8437, 0.1875, 0.875, 0.625, 0.875, 0.6875, 0.8437, 0.6875, 0.8438, 0.625, 0.875, 0.125, 0.875, 0.1875, 0.8437, 0.1875, 0.8438, 0.125, 0.875, 0.5625, 0.875, 0.625, 0.8438, 0.625, 0.8437, 0.5625, 0.875, 0.0625, 0.875, 0.125, 0.8438, 0.125, 0.8438, 0.0625, 0.875, 0.5, 0.875, 0.5625, 0.8437, 0.5625, 0.8437, 0.5, 0.875, 0.9375, 0.8594, 1.0, 0.8438, 0.9375, 0.8594, 0.0, 0.875, 0.0625, 0.8438, 0.0625, 0.875, 0.4375, 0.875, 0.5, 0.8437, 0.5, 0.8437, 0.4375, 0.8438, 0.625, 0.8437, 0.6875, 0.8125, 0.6875, 0.8125, 0.625, 0.8438, 0.125, 0.8437, 0.1875, 0.8125, 0.1875, 0.8125, 0.125, 0.8437, 0.5625, 0.8438, 0.625, 0.8125, 0.625, 0.8125, 0.5625, 0.8438, 0.0625, 0.8438, 0.125, 0.8125, 0.125, 0.8125, 0.0625, 0.8437, 0.5, 0.8437, 0.5625, 0.8125, 0.5625, 0.8125, 0.5, 0.8438, 0.9375, 0.8281, 1.0, 0.8125, 0.9375, 0.8281, 0.0, 0.8438, 0.0625, 0.8125, 0.0625, 0.8437, 0.4375, 0.8437, 0.5, 0.8125, 0.5, 0.8125, 0.4375, 0.8438, 0.875, 0.8438, 0.9375, 0.8125, 0.9375, 0.8125, 0.875, 0.8438, 0.375, 0.8437, 0.4375, 0.8125, 0.4375, 0.8125, 0.375, 0.8437, 0.8125, 0.8438, 0.875, 0.8125, 0.875, 0.8125, 0.8125, 0.8437, 0.3125, 0.8438, 0.375, 0.8125, 0.375, 0.8125, 0.3125, 0.8438, 0.75, 0.8437, 0.8125, 0.8125, 0.8125, 0.8125, 0.75, 0.8438, 0.25, 0.8437, 0.3125, 0.8125, 0.3125, 0.8125, 0.25, 0.8437, 0.6875, 0.8438, 0.75, 0.8125, 0.75, 0.8125, 0.6875, 0.8437, 0.1875, 0.8438, 0.25, 0.8125, 0.25, 0.8125, 0.1875, 0.8125, 0.375, 0.8125, 0.4375, 0.7812, 0.4375, 0.7812, 0.375, 0.8125, 0.8125, 0.8125, 0.875, 0.7812, 0.875, 0.7812, 0.8125, 0.8125, 0.3125, 0.8125, 0.375, 0.7812, 0.375, 0.7812, 0.3125, 0.8125, 0.75, 0.8125, 0.8125, 0.7812, 0.8125, 0.7812, 0.75, 0.8125, 0.25, 0.8125, 0.3125, 0.7812, 0.3125, 0.7812, 0.25, 0.8125, 0.6875, 0.8125, 0.75, 0.7812, 0.75, 0.7812, 0.6875, 0.8125, 0.1875, 0.8125, 0.25, 0.7812, 0.25, 0.7812, 0.1875, 0.8125, 0.625, 0.8125, 0.6875, 0.7812, 0.6875, 0.7812, 0.625, 0.8125, 0.125, 0.8125, 0.1875, 0.7812, 0.1875, 0.7812, 0.125, 0.8125, 0.5625, 0.8125, 0.625, 0.7812, 0.625, 0.7812, 0.5625, 0.8125, 0.0625, 0.8125, 0.125, 0.7812, 0.125, 0.7812, 0.0625, 0.8125, 0.5, 0.8125, 0.5625, 0.7812, 0.5625, 0.7812, 0.5, 0.8125, 0.9375, 0.7969, 1.0, 0.7812, 0.9375, 0.7969, 0.0, 0.8125, 0.0625, 0.7812, 0.0625, 0.8125, 0.4375, 0.8125, 0.5, 0.7812, 0.5, 0.7812, 0.4375, 0.8125, 0.875, 0.8125, 0.9375, 0.7812, 0.9375, 0.7812, 0.875, 0.7812, 0.125, 0.7812, 0.1875, 0.75, 0.1875, 0.75, 0.125, 0.7812, 0.5625, 0.7812, 0.625, 0.75, 0.625, 0.75, 0.5625, 0.7812, 0.0625, 0.7812, 0.125, 0.75, 0.125, 0.75, 0.0625, 0.7812, 0.5, 0.7812, 0.5625, 0.75, 0.5625, 0.75, 0.5, 0.7812, 0.9375, 0.7656, 1.0, 0.75, 0.9375, 0.7656, 0.0, 0.7812, 0.0625, 0.75, 0.0625, 0.7812, 0.4375, 0.7812, 0.5, 0.75, 0.5, 0.75, 0.4375, 0.7812, 0.875, 0.7812, 0.9375, 0.75, 0.9375, 0.75, 0.875, 0.7812, 0.375, 0.7812, 0.4375, 0.75, 0.4375, 0.75, 0.375, 0.7812, 0.8125, 0.7812, 0.875, 0.75, 0.875, 0.75, 0.8125, 0.7812, 0.3125, 0.7812, 0.375, 0.75, 0.375, 0.75, 0.3125, 0.7812, 0.75, 0.7812, 0.8125, 0.75, 0.8125, 0.75, 0.75, 0.7812, 0.25, 0.7812, 0.3125, 0.75, 0.3125, 0.75, 0.25, 0.7812, 0.6875, 0.7812, 0.75, 0.75, 0.75, 0.75, 0.6875, 0.7812, 0.1875, 0.7812, 0.25, 0.75, 0.25, 0.75, 0.1875, 0.7812, 0.625, 0.7812, 0.6875, 0.75, 0.6875, 0.75, 0.625])
me_sphere_001.materials.append(mat_eyes)
me_sphere_001.update()
arm_metarig = bpy.data.armatures.new('metarig')  # bones are not reproduced

# ---- objects
ob_cube_001 = bpy.data.objects.new('Cube.001', me_cube_001)
ob_light_001 = bpy.data.objects.new('Light.001', light_light_001)
ob_camera_001 = bpy.data.objects.new('Camera.001', cam_camera_001)
ob_empty_002 = bpy.data.objects.new('Empty.002', None)
ob_empty_003 = bpy.data.objects.new('Empty.003', None)
ob_eyes_001 = bpy.data.objects.new('Eyes.001', me_sphere_001)
ob_metarig = bpy.data.objects.new('metarig', arm_metarig)

# ---- transforms, parenting, visibility, modifiers, constraints
ob_cube_001.location = (0.0, 0.0, 0.0)
ob_cube_001.lock_rotations_4d = False
ob_cube_001.empty_display_type = 'ARROWS'
ob_cube_001.lineart.crease_threshold = 0.0
ob_cube_001.use_mesh_mirror_x = True
_m = ob_cube_001.modifiers.new('Subdivision', 'SUBSURF')
_m.levels = 2
_m.show_only_control_edges = False
ob_light_001.location = (4.076, 1.005, 5.904)
ob_light_001.rotation_euler = (0.6503, 0.05522, 1.866)
ob_light_001.lock_rotations_4d = False
ob_light_001.empty_display_type = 'ARROWS'
ob_light_001.color = (0.0, 0.0, 0.0, 0.0)
ob_light_001.lineart.crease_threshold = 0.0
ob_camera_001.location = (7.359, -6.926, 4.958)
ob_camera_001.rotation_euler = (1.109, 0.0, 0.8149)
ob_camera_001.lock_rotations_4d = False
ob_camera_001.empty_display_type = 'ARROWS'
ob_camera_001.color = (0.0, 0.0, 0.0, 0.0)
ob_camera_001.display_type = 'WIRE'
ob_camera_001.lineart.crease_threshold = 0.0
ob_empty_002.location = (-5.046, 0.0, 0.0)
ob_empty_002.rotation_euler = (1.571, -0.0, -0.0)
ob_empty_002.empty_display_type = 'IMAGE'
ob_empty_002.empty_display_size = 5.0
ob_empty_003.location = (-5.046, 0.0, 0.0)
ob_empty_003.rotation_euler = (2.384e-07, -0.0, 0.0)
ob_empty_003.empty_display_type = 'IMAGE'
ob_empty_003.empty_display_size = 5.0
ob_eyes_001.location = (0.6492, -2.73, 0.3031)
ob_eyes_001.rotation_euler = (0.08356, -0.3146, 0.8015)
_m = ob_eyes_001.modifiers.new('Mirror', 'MIRROR')
_m.mirror_object = ob_cube_001
ob_metarig.location = (0.0, 0.0, 0.0)
ob_metarig.show_in_front = True

# ---- collection membership
col_collection_001.objects.link(ob_cube_001)
col_collection_001.objects.link(ob_light_001)
col_collection_001.objects.link(ob_camera_001)
col_collection_001.objects.link(ob_empty_002)
col_collection_001.objects.link(ob_empty_003)
col_collection_001.objects.link(ob_eyes_001)
col_collection_001.objects.link(ob_metarig)

# ---- scene / render settings (as saved in the file)
scene.camera = ob_camera_001
scene.frame_start = 1; scene.frame_end = 250; scene.frame_set(1)
scene.render.engine = 'BLENDER_EEVEE_NEXT'
scene.cycles.sampling_pattern = 'TABULATED_SOBOL'
scene.cycles.use_light_tree = False
scene.view_settings.view_transform = 'Filmic'
bpy.context.view_layer.update()
